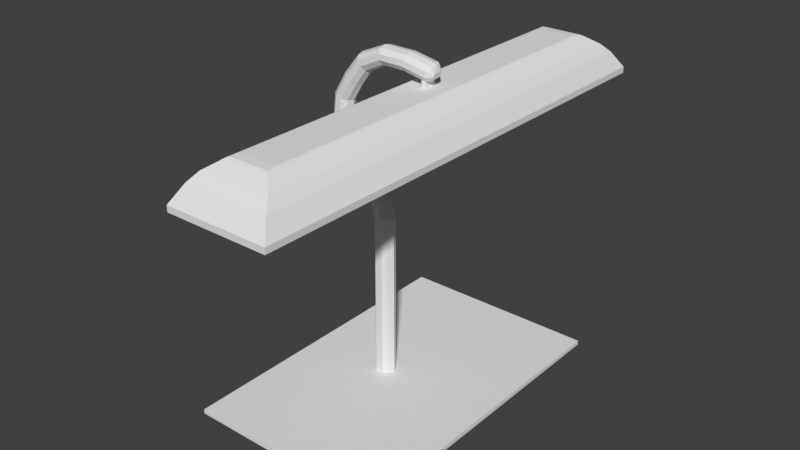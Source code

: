 # Source: Lamp.blend  (saved by Blender 2.78.0; exported with 4.5.12 LTS)
import bpy
from mathutils import Matrix  # noqa: F401  (used for matrix-valued properties, if any)

bpy.ops.wm.read_factory_settings(use_empty=True)
scene = bpy.context.scene
scene.name = 'Scene'

# ---- collections
col_collection_1 = bpy.data.collections.new('Collection 1'); scene.collection.children.link(col_collection_1)

# ---- images (referenced by path relative to the original .blend; pixels are not part of the script)
import os
ASSET_DIR = os.environ.get("B2B_ASSET_DIR", "")  # directory of the original .blend (textures are referenced by path, not embedded)
HERE = os.path.dirname(os.path.abspath(__file__))  # packed textures are extracted next to this script under _unpacked/

def load_image(name, relpath, width, height, colorspace="sRGB"):
    """Load a texture the original file referenced (path relative to the .blend, or extracted next to this script)."""
    p = next((c for c in (os.path.join(HERE, relpath), os.path.join(ASSET_DIR, relpath)) if relpath and os.path.exists(c)), "")
    if p:
        img = bpy.data.images.load(p, check_existing=True)
        img.name = name
    else:  # same state as the original file: an image datablock whose file is absent (Cycles renders it pink)
        img = bpy.data.images.new(name, width, height)
        img.source = "FILE"
        img.filepath = "//" + (relpath or name)
    img.colorspace_settings.name = colorspace
    return img
img_lamp = load_image('Lamp', '', 1024, 1024, 'sRGB')

# ---- materials (node trees are filled in below, after node groups)
mat_material_001 = bpy.data.materials.new('Material.001')
mat_material_001.alpha_threshold = 0.0
mat_material_001.roughness = 0.5

# ---- material node trees
mat_material_001.use_nodes = True; mat_material_001.node_tree.nodes.clear()
_N = mat_material_001.node_tree.nodes; _L = mat_material_001.node_tree.links
n0 = _N.new('ShaderNodeOutputMaterial'); n0.name = 'Material Output'; n0.location = (300, 300)
n1 = _N.new('ShaderNodeBsdfDiffuse'); n1.name = 'Diffuse BSDF'; n1.location = (10, 300)
n2 = _N.new('ShaderNodeTexImage'); n2.name = 'Image Texture'; n2.location = (182, 170)
n2.width = 140
n2.image = img_lamp
_L.new(n1.outputs[0], n0.inputs[0])
n0.is_active_output = True

# ---- world
world_world = bpy.data.worlds.new('World'); scene.world = world_world
world_world.color = (0.05088, 0.05088, 0.05088)
world_world.use_sun_shadow = False
world_world.sun_shadow_jitter_overblur = 0.0
world_world.cycles.sampling_method = 'MANUAL'

# ---- meshes
me_cube = bpy.data.meshes.new('Cube')
me_cube.from_pydata([(0.1779, -0.2743, -0.2968), (-0.1715, -0.2743, -0.2968), (0.1779, -0.2743, -0.2892), (-0.1715, -0.2743, -0.2892), (-0.01398, -0.01058, -0.2892), (-0.02015, -0.01701, -0.2892), (0.02486, -0.06377, -0.2892), (-0.02315, -0.01058, 0.02479), (-0.02931, -0.01701, 0.02216), (-0.039, -0.01058, 0.0495), (-0.04493, -0.01701, 0.04628), (-0.06302, -0.01058, 0.07355), (-0.06909, -0.01701, 0.07036), (-0.08503, -0.01058, 0.1014), (-0.09216, -0.01701, 0.09938), (-0.09546, -0.01058, 0.1363), (-0.1032, -0.01701, 0.1363), (-0.09159, -0.01058, 0.1729), (-0.09906, -0.01701, 0.1751), (-0.07413, -0.01058, 0.2012), (-0.08011, -0.01701, 0.2059), (-0.05426, -0.01058, 0.2283), (-0.05848, -0.01701, 0.2353), (-0.02126, -0.01058, 0.2447), (-0.02236, -0.01701, 0.2532), (0.02019, -0.01701, 0.2529), (0.01858, -0.01058, 0.2447), (-0.03385, -0.01701, -0.2892), (-0.03955, -0.01106, -0.2892), (-0.07501, -0.06508, -0.2892), (-0.04095, -0.01701, 0.01718), (-0.04666, -0.01106, 0.01474), (-0.05596, -0.01701, 0.0403), (-0.06147, -0.01106, 0.03731), (-0.08001, -0.01701, 0.06462), (-0.08565, -0.01106, 0.06165), (-0.1031, -0.01701, 0.09626), (-0.1096, -0.01106, 0.09441), (-0.114, -0.01701, 0.1362), (-0.121, -0.01106, 0.1361), (-0.1093, -0.01701, 0.1781), (-0.1161, -0.01106, 0.1801), (-0.08889, -0.01701, 0.2127), (-0.09434, -0.01106, 0.2169), (-0.06364, -0.01701, 0.2439), (-0.06742, -0.01106, 0.2502), (-0.02353, -0.01701, 0.2624), (-0.0245, -0.01106, 0.27), (0.02348, -0.01106, 0.2698), (0.02204, -0.01701, 0.2624), (0.06551, -0.01396, 0.2451), (0.06407, -0.008705, 0.2383), (0.06845, -0.009096, 0.2588), (0.06717, -0.01396, 0.2528), (0.07069, -0.006719, 0.2429), (0.07123, -0.008665, 0.2454), (0.07184, -0.008665, 0.2482), (0.07231, -0.006863, 0.2505), (-0.01426, -0.01058, -0.006194), (-0.02072, -0.01701, -0.007319), (-0.03323, -0.01701, -0.009395), (-0.03922, -0.01106, -0.01044), (0.05366, -0.01701, 0.2468), (0.06092, -0.01701, 0.2454), (0.06307, -0.01701, 0.2548), (0.05564, -0.01701, 0.2562), (0.05718, -0.01106, 0.2635), (0.06462, -0.01106, 0.2622), (0.05112, -0.01058, 0.2385), (0.05838, -0.01058, 0.2372), (0.05101, -0.01058, 0.228), (0.05838, -0.01058, 0.228), (0.05101, -0.01058, 0.2269), (0.05838, -0.01058, 0.2269), (0.05101, -0.01729, 0.228), (0.05838, -0.01729, 0.228), (0.05838, -0.01729, 0.2269), (0.05101, -0.01729, 0.2269), (0.05101, -0.01058, 0.2258), (0.05838, -0.01058, 0.2258), (0.05101, -0.01729, 0.2258), (0.05838, -0.01729, 0.2258), (0.0514, -0.3335, 0.2269), (0.05813, -0.3335, 0.2269), (0.05101, -0.3482, 0.2233), (0.05838, -0.3482, 0.2233), (0.08667, -0.02518, 0.2269), (0.08963, -0.01058, 0.2233), (0.08667, -0.03131, 0.2269), (0.08963, -0.01729, 0.2233), (0.08963, -0.3482, 0.2233), (0.08667, -0.3335, 0.2269), (0.02461, -0.02518, 0.2269), (0.02168, -0.01058, 0.2233), (0.02461, -0.03131, 0.2269), (0.02168, -0.01729, 0.2233), (0.02168, -0.3482, 0.2233), (0.02461, -0.3335, 0.2269), (0.02352, -0.02518, 0.2269), (0.02049, -0.01058, 0.2258), (0.02352, -0.03131, 0.2269), (0.02049, -0.01729, 0.2258), (0.02049, -0.3482, 0.2258), (0.02352, -0.3335, 0.2269), (0.08771, -0.02518, 0.2269), (0.09077, -0.01058, 0.2258), (0.08771, -0.03131, 0.2269), (0.09077, -0.01729, 0.2258), (0.09077, -0.3482, 0.2258), (0.08771, -0.3335, 0.2269), (0.1138, -0.3738, 0.2086), (-0.002242, -0.3738, 0.2086), (-0.004286, -0.3738, 0.2086), (0.1157, -0.3738, 0.2086), (0.02168, -0.3493, 0.2258), (0.05101, -0.3493, 0.2258), (0.0514, -0.3346, 0.2269), (0.02461, -0.3346, 0.2269), (0.05813, -0.3346, 0.2269), (0.05838, -0.3493, 0.2258), (0.08963, -0.3493, 0.2258), (0.08667, -0.3346, 0.2269), (0.1157, -0.3757, 0.2086), (0.09077, -0.3493, 0.2258), (0.02049, -0.3493, 0.2258), (0.02352, -0.3346, 0.2269), (-0.002242, -0.3757, 0.2086), (0.1138, -0.3757, 0.2086), (0.08771, -0.3346, 0.2269), (-0.004286, -0.3757, 0.2086), (0.06043, -0.3757, 0.2086), (0.04785, -0.3757, 0.2086), (0.04785, -0.3738, 0.2086), (0.06043, -0.3738, 0.2086), (0.09493, -0.3534, 0.2231), (0.01636, -0.3534, 0.2231), (0.09493, -0.3547, 0.2231), (0.01769, -0.3547, 0.2231), (0.09366, -0.3547, 0.2231), (0.01636, -0.3547, 0.2231), (0.05048, -0.3547, 0.2231), (0.05872, -0.3547, 0.2231), (0.009724, -0.3608, 0.2181), (0.1001, -0.3622, 0.2181), (0.009724, -0.3622, 0.2181), (0.05927, -0.3622, 0.2181), (0.1016, -0.3608, 0.2181), (0.1016, -0.3622, 0.2181), (0.01129, -0.3622, 0.2181), (0.04964, -0.3622, 0.2181), (0.05714, -0.01701, 0.2461), (0.05919, -0.01701, 0.2556), (0.06074, -0.01106, 0.2629), (0.05459, -0.01147, 0.238), (0.05454, -0.01147, 0.2286), (0.05454, -0.0182, 0.2286), (0.05454, -0.0182, 0.2269), (0.05454, -0.01058, 0.2258), (0.05454, -0.01729, 0.2258), (0.05462, -0.3335, 0.2269), (0.05454, -0.3482, 0.2233), (0.05462, -0.3346, 0.2269), (0.05454, -0.3493, 0.2258), (0.05387, -0.3757, 0.2086), (0.05387, -0.3738, 0.2086), (0.05443, -0.3547, 0.2231), (0.05424, -0.3622, 0.2181), (0.0465, -0.3912, 0.1942), (-0.01282, -0.3912, 0.1942), (0.1246, -0.3889, 0.1942), (-0.01282, -0.3889, 0.1942), (-0.01524, -0.3889, 0.1942), (0.1269, -0.3889, 0.1942), (-0.01524, -0.3912, 0.1942), (0.1269, -0.3912, 0.1942), (0.1246, -0.3912, 0.1942), (0.0614, -0.3889, 0.1942), (0.0614, -0.3912, 0.1942), (0.05363, -0.3912, 0.1942), (0.0465, -0.3889, 0.1942), (0.05363, -0.3889, 0.1942), (0.04457, -0.4109, 0.1661), (-0.0279, -0.4109, 0.1661), (0.14, -0.4082, 0.1661), (-0.0279, -0.4082, 0.1661), (-0.03086, -0.4082, 0.1661), (0.1428, -0.4082, 0.1661), (-0.03086, -0.4109, 0.1661), (0.1428, -0.4109, 0.1661), (0.14, -0.4109, 0.1661), (0.06278, -0.4082, 0.1661), (0.06278, -0.4109, 0.1661), (0.05328, -0.4109, 0.1661), (0.04457, -0.4082, 0.1661), (0.05328, -0.4082, 0.1661), (0.04457, -0.4109, 0.156), (-0.0279, -0.4109, 0.156), (0.14, -0.4082, 0.156), (-0.0279, -0.4082, 0.156), (-0.03086, -0.4082, 0.156), (0.1428, -0.4082, 0.156), (-0.03086, -0.4109, 0.156), (0.1428, -0.4109, 0.156), (0.14, -0.4109, 0.156), (0.06278, -0.4082, 0.156), (0.06278, -0.4109, 0.156), (0.05328, -0.4109, 0.156), (0.04457, -0.4082, 0.156), (0.05328, -0.4082, 0.156), (0.1779, 0.2743, -0.2968), (-0.1715, 0.2743, -0.2968), (0.1779, 0.2743, -0.2892), (-0.1715, 0.2743, -0.2892), (-0.01398, 0.01058, -0.2892), (-0.02015, 0.01701, -0.2892), (0.02486, 0.06377, -0.2892), (-0.02315, 0.01058, 0.02479), (-0.02931, 0.01701, 0.02216), (-0.039, 0.01058, 0.0495), (-0.04493, 0.01701, 0.04628), (-0.06302, 0.01058, 0.07355), (-0.06909, 0.01701, 0.07036), (-0.08503, 0.01058, 0.1014), (-0.09216, 0.01701, 0.09938), (-0.09546, 0.01058, 0.1363), (-0.1032, 0.01701, 0.1363), (-0.09159, 0.01058, 0.1729), (-0.09906, 0.01701, 0.1751), (-0.07413, 0.01058, 0.2012), (-0.08011, 0.01701, 0.2059), (-0.05426, 0.01058, 0.2283), (-0.05848, 0.01701, 0.2353), (-0.02126, 0.01058, 0.2447), (-0.02236, 0.01701, 0.2532), (0.02019, 0.01701, 0.2529), (0.01858, 0.01058, 0.2447), (-0.03385, 0.01701, -0.2892), (-0.03955, 0.01106, -0.2892), (-0.07501, 0.06508, -0.2892), (-0.04095, 0.01701, 0.01718), (-0.04666, 0.01106, 0.01474), (-0.05596, 0.01701, 0.0403), (-0.06147, 0.01106, 0.03731), (-0.08001, 0.01701, 0.06462), (-0.08565, 0.01106, 0.06165), (-0.1031, 0.01701, 0.09626), (-0.1096, 0.01106, 0.09441), (-0.114, 0.01701, 0.1362), (-0.121, 0.01106, 0.1361), (-0.1093, 0.01701, 0.1781), (-0.1161, 0.01106, 0.1801), (-0.08889, 0.01701, 0.2127), (-0.09434, 0.01106, 0.2169), (-0.06364, 0.01701, 0.2439), (-0.06742, 0.01106, 0.2502), (-0.02353, 0.01701, 0.2624), (-0.0245, 0.01106, 0.27), (0.02348, 0.01106, 0.2698), (0.02204, 0.01701, 0.2624), (-0.04344, 0.0, -0.2892), (-0.05054, 0.0, 0.01173), (-0.06461, 0.0, 0.03477), (-0.0879, 0.0, 0.05904), (-0.1129, 0.0, 0.09335), (-0.1249, 0.0, 0.1361), (-0.1192, 0.0, 0.181), (-0.09717, 0.0, 0.2189), (-0.06935, 0.0, 0.2526), (-0.02463, 0.0, 0.2724), (0.02385, 0.0, 0.2722), (-0.008976, 0.0, -0.2892), (-0.01859, 0.0, 0.02645), (-0.03498, 0.0, 0.05144), (-0.05978, 0.0, 0.07499), (-0.08063, 0.0, 0.1028), (-0.09045, 0.0, 0.1363), (-0.08748, 0.0, 0.1714), (-0.07108, 0.0, 0.1994), (-0.05226, 0.0, 0.2251), (-0.02138, 0.0, 0.2409), (0.01811, 0.0, 0.2412), (0.06551, 0.01396, 0.2451), (0.06407, 0.008705, 0.2383), (0.06845, 0.009096, 0.2588), (0.06717, 0.01396, 0.2528), (0.0688, 0.0, 0.2608), (0.06331, 0.0, 0.2355), (0.07069, 0.006719, 0.2429), (0.07123, 0.008665, 0.2454), (0.07041, 0.0, 0.2418), (0.07184, 0.008665, 0.2482), (0.07231, 0.006863, 0.2505), (0.07244, 0.0, 0.2512), (-0.01426, 0.01058, -0.006194), (-0.02072, 0.01701, -0.007319), (-0.03323, 0.01701, -0.009395), (-0.03922, 0.01106, -0.01044), (-0.0435, 0.0, -0.01229), (-0.009464, 0.0, -0.005619), (0.05366, 0.01701, 0.2468), (0.06092, 0.01701, 0.2454), (0.06307, 0.01701, 0.2548), (0.05564, 0.01701, 0.2562), (0.05718, 0.01106, 0.2635), (0.06462, 0.01106, 0.2622), (0.06504, 0.0, 0.2646), (0.05759, 0.0, 0.2659), (0.05112, 0.01058, 0.2385), (0.05838, 0.01058, 0.2372), (0.05112, 0.0, 0.235), (0.05838, 0.0, 0.2337), (0.05101, 0.01058, 0.228), (0.05838, 0.01058, 0.228), (0.05101, 0.0, 0.228), (0.05838, 0.0, 0.228), (0.05101, 0.01058, 0.2269), (0.05838, 0.01058, 0.2269), (0.05101, 0.0, 0.2269), (0.05838, 0.0, 0.2269), (0.1779, 0.0, -0.2968), (-0.1715, 0.0, -0.2968), (0.1779, 0.0, -0.2892), (-0.1715, 0.0, -0.2892), (0.05101, 0.01729, 0.228), (0.05838, 0.01729, 0.228), (0.05838, 0.01729, 0.2269), (0.05101, 0.01729, 0.2269), (0.05101, 0.01058, 0.2258), (0.05838, 0.01058, 0.2258), (0.05101, 0.0, 0.2258), (0.05838, 0.0, 0.2258), (0.05101, 0.01729, 0.2258), (0.05838, 0.01729, 0.2258), (0.0514, 0.3335, 0.2269), (0.05813, 0.3335, 0.2269), (0.05101, 0.3482, 0.2233), (0.05838, 0.3482, 0.2233), (0.08667, 0.02518, 0.2269), (0.08963, 0.01058, 0.2233), (0.08667, 0.0, 0.2269), (0.08667, 0.03131, 0.2269), (0.08963, 0.0, 0.2233), (0.08963, 0.01729, 0.2233), (0.08963, 0.3482, 0.2233), (0.08667, 0.3335, 0.2269), (0.02461, 0.02518, 0.2269), (0.02168, 0.01058, 0.2233), (0.02461, 0.0, 0.2269), (0.02461, 0.03131, 0.2269), (0.02168, 0.0, 0.2233), (0.02168, 0.01729, 0.2233), (0.02168, 0.3482, 0.2233), (0.02461, 0.3335, 0.2269), (0.02352, 0.02518, 0.2269), (0.02049, 0.01058, 0.2258), (0.02352, 0.0, 0.2269), (0.02352, 0.03131, 0.2269), (0.02049, 0.0, 0.2258), (0.02049, 0.01729, 0.2258), (0.02049, 0.3482, 0.2258), (0.02352, 0.3335, 0.2269), (0.08771, 0.02518, 0.2269), (0.09077, 0.01058, 0.2258), (0.08771, 0.0, 0.2269), (0.08771, 0.03131, 0.2269), (0.09077, 0.0, 0.2258), (0.09077, 0.01729, 0.2258), (0.09077, 0.3482, 0.2258), (0.08771, 0.3335, 0.2269), (0.1138, 0.0, 0.2086), (0.1138, 0.0, 0.2086), (0.1138, 0.0, 0.2086), (0.1157, 0.0, 0.2086), (0.1157, 0.0, 0.2086), (0.1138, 0.3738, 0.2086), (-0.002242, 0.0, 0.2086), (-0.002242, 0.0, 0.2086), (-0.002242, 0.0, 0.2086), (-0.004286, 0.0, 0.2086), (-0.002242, 0.3738, 0.2086), (-0.004286, 0.0, 0.2086), (-0.004286, 0.0, 0.2086), (-0.004286, 0.3738, 0.2086), (0.1157, 0.0, 0.2086), (0.1157, 0.3738, 0.2086), (0.02168, 0.3493, 0.2258), (0.05101, 0.3493, 0.2258), (0.0514, 0.3346, 0.2269), (0.02461, 0.3346, 0.2269), (0.05813, 0.3346, 0.2269), (0.05838, 0.3493, 0.2258), (0.08963, 0.3493, 0.2258), (0.08667, 0.3346, 0.2269), (0.1157, 0.3757, 0.2086), (0.09077, 0.3493, 0.2258), (0.02049, 0.3493, 0.2258), (0.02352, 0.3346, 0.2269), (-0.002242, 0.3757, 0.2086), (0.1138, 0.3757, 0.2086), (0.08771, 0.3346, 0.2269), (-0.004286, 0.3757, 0.2086), (0.06043, 0.3757, 0.2086), (0.04785, 0.3757, 0.2086), (0.04785, 0.3738, 0.2086), (0.06043, 0.3738, 0.2086), (0.09493, 0.3534, 0.2231), (0.01636, 0.3534, 0.2231), (0.01636, 0.0, 0.2231), (0.09493, 0.0, 0.2231), (0.01636, 0.0, 0.2231), (0.01636, 0.0, 0.2231), (0.09493, 0.0, 0.2231), (0.09493, 0.0, 0.2231), (0.09493, 0.3547, 0.2231), (0.01769, 0.3547, 0.2231), (0.09366, 0.3547, 0.2231), (0.01636, 0.3547, 0.2231), (0.05048, 0.3547, 0.2231), (0.05872, 0.3547, 0.2231), (0.009724, 0.3608, 0.2181), (0.009724, 0.0, 0.2181), (0.009724, 0.0, 0.2181), (0.1016, 0.0, 0.2181), (0.1001, 0.3622, 0.2181), (0.009724, 0.3622, 0.2181), (0.05927, 0.3622, 0.2181), (0.1016, 0.3608, 0.2181), (0.1016, 0.0, 0.2181), (0.009724, 0.0, 0.2181), (0.1016, 0.0, 0.2181), (0.1016, 0.3622, 0.2181), (0.01129, 0.3622, 0.2181), (0.04964, 0.3622, 0.2181), (0.05714, 0.01701, 0.2461), (0.05919, 0.01701, 0.2556), (0.06074, 0.01106, 0.2629), (0.06115, 0.0, 0.2653), (0.05459, 0.01147, 0.238), (0.05454, 0.01147, 0.2286), (0.05454, 0.0182, 0.2286), (0.05454, 0.0182, 0.2269), (0.05454, 0.01058, 0.2258), (0.05454, 0.0, 0.2258), (0.05454, 0.01729, 0.2258), (0.05462, 0.3335, 0.2269), (0.05454, 0.3482, 0.2233), (0.05462, 0.3346, 0.2269), (0.05454, 0.3493, 0.2258), (0.05387, 0.3757, 0.2086), (0.05387, 0.3738, 0.2086), (0.05443, 0.3547, 0.2231), (0.05424, 0.3622, 0.2181), (0.0465, 0.3912, 0.1942), (-0.01282, 0.3912, 0.1942), (0.1246, 0.3889, 0.1942), (0.1246, 0.0, 0.1942), (-0.01282, 0.0, 0.1942), (-0.01524, 0.0, 0.1942), (-0.01282, 0.3889, 0.1942), (-0.01524, 0.3889, 0.1942), (0.1269, 0.3889, 0.1942), (0.1269, 0.0, 0.1942), (-0.01524, 0.3912, 0.1942), (0.1269, 0.3912, 0.1942), (0.1246, 0.3912, 0.1942), (0.0614, 0.3889, 0.1942), (0.0614, 0.3912, 0.1942), (0.05363, 0.3912, 0.1942), (0.0465, 0.3889, 0.1942), (0.05363, 0.3889, 0.1942), (0.04457, 0.4109, 0.1661), (-0.0279, 0.4109, 0.1661), (0.14, 0.4082, 0.1661), (0.14, 0.0, 0.1661), (-0.0279, 0.0, 0.1661), (-0.03086, 0.0, 0.1661), (-0.0279, 0.4082, 0.1661), (-0.03086, 0.4082, 0.1661), (0.1428, 0.4082, 0.1661), (0.1428, 0.0, 0.1661), (-0.03086, 0.4109, 0.1661), (0.1428, 0.4109, 0.1661), (0.14, 0.4109, 0.1661), (0.06278, 0.4082, 0.1661), (0.06278, 0.4109, 0.1661), (0.05328, 0.4109, 0.1661), (0.04457, 0.4082, 0.1661), (0.05328, 0.4082, 0.1661), (0.04457, 0.4109, 0.156), (-0.0279, 0.4109, 0.156), (0.14, 0.4082, 0.156), (0.14, 0.0, 0.156), (-0.0279, 0.0, 0.156), (-0.03086, 0.0, 0.156), (-0.0279, 0.4082, 0.156), (-0.03086, 0.4082, 0.156), (0.1428, 0.4082, 0.156), (0.1428, 0.0, 0.156), (-0.03086, 0.4109, 0.156), (0.1428, 0.4109, 0.156), (0.14, 0.4109, 0.156), (0.06278, 0.4082, 0.156), (0.06278, 0.4109, 0.156), (0.05328, 0.4109, 0.156), (0.04457, 0.4082, 0.156), (0.05328, 0.4082, 0.156), (0.0715, 1.831e-10, 0.2467)], [], [(319, 0, 1, 320), (60, 59, 8, 30), (319, 321, 2, 0), (0, 2, 3, 1), (3, 27, 29), (261, 33, 35, 262), (260, 31, 33, 261), (30, 8, 10, 32), (297, 61, 31, 260), (32, 10, 12, 34), (36, 14, 16, 38), (34, 12, 14, 36), (262, 35, 37, 263), (263, 37, 39, 264), (38, 16, 18, 40), (264, 39, 41, 265), (42, 20, 22, 44), (40, 18, 20, 42), (265, 41, 43, 266), (266, 43, 45, 267), (46, 24, 25, 49), (44, 22, 24, 46), (267, 45, 47, 268), (268, 47, 48, 269), (4, 5, 6), (58, 7, 8, 59), (10, 8, 7, 9), (9, 11, 12, 10), (11, 13, 14, 12), (13, 15, 16, 14), (15, 17, 18, 16), (17, 19, 20, 18), (19, 21, 22, 20), (21, 23, 24, 22), (23, 26, 25, 24), (321, 270, 4), (27, 28, 29), (30, 32, 33, 31), (34, 35, 33, 32), (35, 34, 36, 37), (38, 39, 37, 36), (39, 38, 40, 41), (43, 41, 40, 42), (60, 30, 31, 61), (44, 45, 43, 42), (45, 44, 46, 47), (23, 279, 280, 26), (21, 278, 279, 23), (19, 277, 278, 21), (17, 276, 277, 19), (13, 274, 275, 15), (15, 275, 276, 17), (11, 273, 274, 13), (9, 272, 273, 11), (7, 271, 272, 9), (58, 298, 271, 7), (48, 47, 46, 49), (64, 63, 50, 53), (305, 67, 52, 285), (67, 64, 53, 52), (63, 69, 51, 50), (69, 310, 286, 51), (53, 50, 55, 56), (285, 52, 57, 292), (51, 286, 289, 54), (52, 53, 56, 57), (50, 51, 54, 55), (4, 270, 298, 58), (27, 60, 61, 28), (4, 58, 59, 5), (259, 28, 61, 297), (27, 5, 59, 60), (26, 280, 309, 68), (68, 309, 313, 70), (25, 26, 68, 62), (150, 153, 69, 63), (48, 49, 65, 66), (152, 151, 64, 67), (269, 48, 66, 306), (436, 152, 67, 305), (49, 25, 62, 65), (151, 150, 63, 64), (314, 71, 73, 318), (310, 69, 71, 314), (153, 68, 70, 154), (80, 84, 96, 95), (70, 313, 317, 72), (70, 72, 77, 74), (1, 3, 322, 320), (28, 259, 322), (155, 74, 77, 156), (154, 70, 74, 155), (73, 71, 75, 76), (157, 442, 330, 79), (157, 79, 81, 158), (85, 81, 89, 90), (329, 78, 93, 349), (318, 73, 86, 339), (109, 91, 121, 128), (156, 77, 82, 159), (97, 103, 125, 117), (158, 81, 85, 160), (88, 91, 109, 106), (339, 86, 104, 363), (427, 146, 113, 383), (79, 330, 341, 87), (73, 76, 88, 86), (81, 79, 87, 89), (76, 83, 91, 88), (142, 420, 378, 112), (97, 94, 100, 103), (92, 347, 355, 98), (77, 72, 92, 94), (78, 80, 95, 93), (72, 317, 347, 92), (82, 77, 94, 97), (100, 98, 99, 101), (98, 355, 357, 99), (100, 101, 102, 103), (94, 92, 98, 100), (95, 96, 111, 377), (91, 83, 118, 121), (90, 89, 371, 110), (363, 104, 105, 365), (107, 106, 109, 108), (104, 106, 107, 105), (86, 88, 106, 104), (159, 82, 116, 161), (122, 127, 175, 174), (87, 341, 369, 370), (349, 93, 376, 375), (89, 87, 370, 371), (93, 95, 377, 376), (118, 119, 120, 121), (161, 116, 115, 162), (115, 116, 117, 114), (114, 117, 125, 124), (147, 143, 127, 122), (148, 144, 129, 126), (121, 120, 123, 128), (82, 97, 117, 116), (164, 133, 176, 180), (126, 129, 173, 168), (142, 112, 129, 144), (134, 108, 123, 136), (111, 132, 179, 170), (103, 102, 124, 125), (108, 109, 128, 123), (113, 122, 174, 172), (163, 131, 167, 178), (90, 110, 133, 85), (160, 164, 132, 84), (84, 132, 111, 96), (140, 115, 114, 137), (166, 163, 130, 145), (145, 130, 127, 143), (119, 141, 138, 120), (162, 165, 141, 119), (149, 140, 137, 148), (146, 134, 136, 147), (102, 135, 139, 124), (114, 124, 139, 137), (123, 120, 138, 136), (105, 107, 408, 411), (101, 99, 410, 407), (365, 105, 411, 412), (99, 357, 409, 410), (102, 101, 407, 135), (107, 108, 134, 408), (113, 146, 147, 122), (131, 149, 148, 126), (141, 145, 143, 138), (165, 166, 145, 141), (135, 142, 144, 139), (137, 139, 144, 148), (136, 138, 143, 147), (135, 407, 420, 142), (408, 134, 146, 427), (140, 149, 166, 165), (115, 140, 165, 162), (149, 131, 163, 166), (85, 133, 164, 160), (131, 126, 168, 167), (118, 161, 162, 119), (83, 159, 161, 118), (80, 158, 160, 84), (76, 156, 159, 83), (78, 157, 158, 80), (78, 329, 442, 157), (71, 154, 155, 75), (75, 155, 156, 76), (69, 153, 154, 71), (65, 62, 150, 151), (306, 66, 152, 436), (66, 65, 151, 152), (62, 68, 153, 150), (177, 178, 192, 191), (461, 172, 186, 479), (172, 174, 188, 186), (180, 176, 190, 194), (171, 457, 475, 185), (176, 169, 183, 190), (170, 179, 193, 184), (377, 111, 170, 456), (129, 112, 171, 173), (130, 163, 178, 177), (383, 113, 172, 461), (132, 164, 180, 179), (112, 378, 457, 171), (127, 130, 177, 175), (110, 371, 455, 169), (133, 110, 169, 176), (193, 194, 208, 207), (187, 185, 199, 201), (181, 182, 196, 195), (191, 192, 206, 205), (479, 186, 200, 497), (186, 188, 202, 200), (194, 190, 204, 208), (167, 168, 182, 181), (173, 171, 185, 187), (179, 180, 194, 193), (169, 455, 473, 183), (175, 177, 191, 189), (168, 173, 187, 182), (178, 167, 181, 192), (174, 175, 189, 188), (456, 170, 184, 474), (492, 198, 199, 493), (197, 491, 497, 200), (197, 200, 202, 203), (205, 204, 197, 203), (199, 198, 196, 201), (196, 198, 207, 195), (206, 208, 204, 205), (195, 207, 208, 206), (183, 473, 491, 197), (189, 191, 205, 203), (182, 187, 201, 196), (192, 181, 195, 206), (188, 189, 203, 202), (474, 184, 198, 492), (184, 193, 207, 198), (190, 183, 197, 204), (185, 475, 493, 199), (319, 320, 210, 209), (295, 239, 217, 294), (319, 209, 211, 321), (209, 210, 212, 211), (212, 238, 236), (261, 262, 244, 242), (260, 261, 242, 240), (239, 241, 219, 217), (297, 260, 240, 296), (241, 243, 221, 219), (245, 247, 225, 223), (243, 245, 223, 221), (262, 263, 246, 244), (263, 264, 248, 246), (247, 249, 227, 225), (264, 265, 250, 248), (251, 253, 231, 229), (249, 251, 229, 227), (265, 266, 252, 250), (266, 267, 254, 252), (255, 258, 234, 233), (253, 255, 233, 231), (267, 268, 256, 254), (268, 269, 257, 256), (213, 215, 214), (293, 294, 217, 216), (219, 218, 216, 217), (218, 219, 221, 220), (220, 221, 223, 222), (222, 223, 225, 224), (224, 225, 227, 226), (226, 227, 229, 228), (228, 229, 231, 230), (230, 231, 233, 232), (232, 233, 234, 235), (321, 211, 215, 213), (236, 238, 237), (239, 240, 242, 241), (243, 241, 242, 244), (244, 246, 245, 243), (247, 245, 246, 248), (248, 250, 249, 247), (252, 251, 249, 250), (295, 296, 240, 239), (253, 251, 252, 254), (254, 256, 255, 253), (232, 235, 280, 279), (230, 232, 279, 278), (228, 230, 278, 277), (226, 228, 277, 276), (222, 224, 275, 274), (224, 226, 276, 275), (220, 222, 274, 273), (218, 220, 273, 272), (216, 218, 272, 271), (293, 216, 271, 298), (257, 258, 255, 256), (301, 284, 281, 300), (305, 285, 283, 304), (304, 283, 284, 301), (300, 281, 282, 308), (308, 282, 286, 310), (284, 290, 288, 281), (285, 292, 291, 283), (282, 287, 289, 286), (283, 291, 290, 284), (281, 288, 287, 282), (213, 293, 298, 270), (236, 237, 296, 295), (213, 214, 294, 293), (259, 297, 296, 237), (236, 295, 294, 214), (235, 307, 309, 280), (307, 311, 313, 309), (234, 299, 307, 235), (433, 300, 308, 437), (257, 303, 302, 258), (435, 304, 301, 434), (269, 306, 303, 257), (436, 305, 304, 435), (258, 302, 299, 234), (434, 301, 300, 433), (314, 318, 316, 312), (310, 314, 312, 308), (437, 438, 311, 307), (331, 350, 351, 335), (311, 315, 317, 313), (311, 323, 326, 315), (210, 320, 322, 212), (237, 322, 259), (439, 440, 326, 323), (438, 439, 323, 311), (316, 325, 324, 312), (441, 328, 330, 442), (441, 443, 332, 328), (336, 343, 342, 332), (329, 349, 346, 327), (318, 339, 337, 316), (368, 399, 392, 344), (440, 444, 333, 326), (352, 388, 396, 360), (443, 445, 336, 332), (340, 364, 368, 344), (339, 363, 361, 337), (427, 383, 384, 426), (328, 338, 341, 330), (316, 337, 340, 325), (332, 342, 338, 328), (325, 340, 344, 334), (419, 382, 378, 420), (352, 360, 356, 348), (345, 353, 355, 347), (326, 348, 345, 315), (327, 346, 350, 331), (315, 345, 347, 317), (333, 352, 348, 326), (356, 358, 354, 353), (353, 354, 357, 355), (356, 360, 359, 358), (348, 356, 353, 345), (350, 377, 379, 351), (344, 392, 389, 334), (343, 374, 371, 342), (363, 365, 362, 361), (366, 367, 368, 364), (361, 362, 366, 364), (337, 361, 364, 340), (444, 446, 387, 333), (370, 373, 372, 369), (376, 381, 378, 377), (393, 463, 464, 398), (375, 380, 381, 376), (371, 383, 373, 370), (378, 457, 456, 377), (338, 370, 369, 341), (349, 375, 376, 346), (428, 381, 380, 421), (429, 372, 373, 422), (342, 371, 370, 338), (346, 376, 377, 350), (420, 378, 381, 428), (422, 373, 383, 427), (389, 392, 391, 390), (446, 447, 386, 387), (386, 385, 388, 387), (385, 395, 396, 388), (430, 393, 398, 423), (431, 397, 400, 424), (392, 399, 394, 391), (333, 387, 388, 352), (449, 469, 465, 404), (397, 453, 462, 400), (419, 424, 400, 382), (405, 413, 394, 367), (379, 458, 468, 403), (360, 396, 395, 359), (367, 394, 399, 368), (384, 460, 463, 393), (448, 467, 452, 402), (343, 336, 404, 374), (445, 335, 403, 449), (335, 351, 379, 403), (417, 414, 385, 386), (451, 425, 401, 448), (425, 423, 398, 401), (390, 391, 415, 418), (447, 390, 418, 450), (432, 431, 414, 417), (426, 430, 413, 405), (359, 395, 416, 406), (385, 414, 416, 395), (394, 413, 415, 391), (362, 411, 408, 366), (358, 407, 410, 354), (365, 412, 411, 362), (354, 410, 409, 357), (359, 406, 407, 358), (366, 408, 405, 367), (384, 393, 430, 426), (402, 397, 431, 432), (418, 415, 423, 425), (450, 418, 425, 451), (406, 416, 424, 419), (414, 431, 424, 416), (413, 430, 423, 415), (411, 422, 427, 408), (407, 420, 428, 410), (412, 429, 422, 411), (410, 428, 421, 409), (406, 419, 420, 407), (408, 427, 426, 405), (417, 450, 451, 432), (386, 447, 450, 417), (432, 451, 448, 402), (336, 445, 449, 404), (402, 452, 453, 397), (389, 390, 447, 446), (334, 389, 446, 444), (331, 335, 445, 443), (325, 334, 444, 440), (327, 331, 443, 441), (327, 441, 442, 329), (312, 324, 439, 438), (324, 325, 440, 439), (308, 312, 438, 437), (302, 434, 433, 299), (306, 436, 435, 303), (303, 435, 434, 302), (299, 433, 437, 307), (466, 484, 485, 467), (455, 473, 479, 461), (461, 479, 478, 460), (460, 478, 481, 463), (469, 487, 483, 465), (459, 477, 475, 457), (465, 483, 472, 454), (458, 476, 486, 468), (377, 456, 458, 379), (400, 462, 459, 382), (401, 466, 467, 448), (383, 461, 460, 384), (403, 468, 469, 449), (371, 455, 461, 383), (382, 459, 457, 378), (398, 464, 466, 401), (374, 454, 455, 371), (404, 465, 454, 374), (486, 504, 505, 487), (480, 498, 495, 477), (470, 488, 489, 471), (484, 502, 503, 485), (473, 491, 497, 479), (479, 497, 496, 478), (478, 496, 499, 481), (487, 505, 501, 483), (452, 470, 471, 453), (462, 480, 477, 459), (468, 486, 487, 469), (454, 472, 473, 455), (464, 482, 484, 466), (453, 471, 480, 462), (457, 475, 474, 456), (467, 485, 470, 452), (463, 481, 482, 464), (456, 474, 476, 458), (492, 493, 495, 494), (490, 496, 497, 491), (490, 500, 499, 496), (502, 500, 490, 501), (495, 498, 489, 494), (489, 488, 504, 494), (503, 502, 501, 505), (488, 503, 505, 504), (472, 490, 491, 473), (482, 500, 502, 484), (471, 489, 498, 480), (475, 493, 492, 474), (485, 503, 488, 470), (481, 499, 500, 482), (474, 492, 494, 476), (476, 494, 504, 486), (483, 501, 490, 472), (477, 495, 493, 475), (2, 321, 4, 6), (270, 321, 213), (238, 212, 322, 237), (29, 28, 322, 3), (5, 27, 3, 2), (6, 5, 2), (215, 211, 214), (211, 212, 236, 214), (288, 290, 506), (292, 57, 506), (287, 288, 506), (54, 289, 506), (291, 292, 506), (289, 287, 506), (57, 56, 506), (290, 291, 506), (56, 55, 506), (55, 54, 506)])
_uv = me_cube.uv_layers.new(name='UVMap')
_uv.uv.foreach_set('vector', [0.1677, 0.2123, 0.004701, 0.2123, 0.004701, 0.004702, 0.1677, 0.004701, 0.356, 0.1438, 0.3624, 0.1437, 0.3626, 0.1586, 0.356, 0.1586, 0.1677, 0.2123, 0.1677, 0.2169, 0.004701, 0.2169, 0.004701, 0.2123, 0.004701, 0.2123, 0.0001417, 0.2123, 0.0001411, 0.004702, 0.004701, 0.004702, 0.004701, 0.4245, 0.1576, 0.3427, 0.1291, 0.3672, 0.3433, 0.1731, 0.3501, 0.1739, 0.3473, 0.1937, 0.3406, 0.1925, 0.3445, 0.1574, 0.3513, 0.1584, 0.3501, 0.1739, 0.3433, 0.1731, 0.356, 0.1586, 0.3626, 0.1586, 0.3618, 0.1731, 0.355, 0.1738, 0.3452, 0.1431, 0.3516, 0.1438, 0.3513, 0.1584, 0.3445, 0.1574, 0.355, 0.1738, 0.3618, 0.1731, 0.3598, 0.1925, 0.3525, 0.1934, 0.3501, 0.2172, 0.3574, 0.2164, 0.3563, 0.243, 0.349, 0.2433, 0.3525, 0.1934, 0.3598, 0.1925, 0.3574, 0.2164, 0.3501, 0.2172, 0.3406, 0.1925, 0.3473, 0.1937, 0.3446, 0.2175, 0.3377, 0.2172, 0.3377, 0.2172, 0.3446, 0.2175, 0.3432, 0.2435, 0.336, 0.2434, 0.349, 0.2433, 0.3563, 0.243, 0.356, 0.2709, 0.3486, 0.2708, 0.336, 0.2434, 0.3432, 0.2435, 0.3427, 0.2707, 0.3356, 0.2707, 0.3501, 0.297, 0.3575, 0.2966, 0.3556, 0.3227, 0.3489, 0.3235, 0.3486, 0.2708, 0.356, 0.2709, 0.3575, 0.2966, 0.3501, 0.297, 0.3356, 0.2707, 0.3427, 0.2707, 0.3442, 0.2973, 0.3369, 0.2973, 0.3369, 0.2973, 0.3442, 0.2973, 0.3428, 0.324, 0.3356, 0.3238, 0.3493, 0.3528, 0.3556, 0.352, 0.3575, 0.3817, 0.3513, 0.3828, 0.3489, 0.3235, 0.3556, 0.3227, 0.3556, 0.352, 0.3493, 0.3528, 0.3356, 0.3238, 0.3428, 0.324, 0.343, 0.3535, 0.336, 0.3541, 0.336, 0.3541, 0.343, 0.3535, 0.3451, 0.3837, 0.3381, 0.3844, 0.1614, 0.3309, 0.1576, 0.3346, 0.1298, 0.3078, 0.3668, 0.1437, 0.3671, 0.1586, 0.3626, 0.1586, 0.3624, 0.1437, 0.3618, 0.1731, 0.3626, 0.1586, 0.3671, 0.1586, 0.3667, 0.1728, 0.3667, 0.1728, 0.3655, 0.192, 0.3598, 0.1925, 0.3618, 0.1731, 0.3655, 0.192, 0.3641, 0.2158, 0.3574, 0.2164, 0.3598, 0.1925, 0.3641, 0.2158, 0.3635, 0.2427, 0.3563, 0.243, 0.3574, 0.2164, 0.3635, 0.2427, 0.3634, 0.2711, 0.356, 0.2709, 0.3563, 0.243, 0.3634, 0.2711, 0.3644, 0.2962, 0.3575, 0.2966, 0.356, 0.2709, 0.3644, 0.2962, 0.3634, 0.3219, 0.3556, 0.3227, 0.3575, 0.2966, 0.3634, 0.3219, 0.3635, 0.3513, 0.3556, 0.352, 0.3556, 0.3227, 0.3635, 0.3513, 0.3647, 0.3809, 0.3575, 0.3817, 0.3556, 0.352, 0.1677, 0.2169, 0.1677, 0.3279, 0.1614, 0.3309, 0.1576, 0.3427, 0.1612, 0.3461, 0.1291, 0.3672, 0.356, 0.1586, 0.355, 0.1738, 0.3501, 0.1739, 0.3513, 0.1584, 0.3525, 0.1934, 0.3473, 0.1937, 0.3501, 0.1739, 0.355, 0.1738, 0.3473, 0.1937, 0.3525, 0.1934, 0.3501, 0.2172, 0.3446, 0.2175, 0.349, 0.2433, 0.3432, 0.2435, 0.3446, 0.2175, 0.3501, 0.2172, 0.3432, 0.2435, 0.349, 0.2433, 0.3486, 0.2708, 0.3427, 0.2707, 0.3442, 0.2973, 0.3427, 0.2707, 0.3486, 0.2708, 0.3501, 0.297, 0.356, 0.1438, 0.356, 0.1586, 0.3513, 0.1584, 0.3516, 0.1438, 0.3489, 0.3235, 0.3428, 0.324, 0.3442, 0.2973, 0.3501, 0.297, 0.3428, 0.324, 0.3489, 0.3235, 0.3493, 0.3528, 0.343, 0.3535, 0.3635, 0.3513, 0.3724, 0.3505, 0.3724, 0.3805, 0.3647, 0.3809, 0.3634, 0.3219, 0.3724, 0.3217, 0.3724, 0.3505, 0.3635, 0.3513, 0.3644, 0.2962, 0.3724, 0.2963, 0.3724, 0.3217, 0.3634, 0.3219, 0.3634, 0.2711, 0.3724, 0.2709, 0.3724, 0.2963, 0.3644, 0.2962, 0.3641, 0.2158, 0.3724, 0.2155, 0.3724, 0.2426, 0.3635, 0.2427, 0.3635, 0.2427, 0.3724, 0.2426, 0.3724, 0.2709, 0.3634, 0.2711, 0.3655, 0.192, 0.3724, 0.1915, 0.3724, 0.2155, 0.3641, 0.2158, 0.3667, 0.1728, 0.3724, 0.1723, 0.3724, 0.1915, 0.3655, 0.192, 0.3671, 0.1586, 0.3724, 0.1584, 0.3724, 0.1723, 0.3667, 0.1728, 0.3668, 0.1437, 0.3724, 0.1435, 0.3724, 0.1584, 0.3671, 0.1586, 0.3451, 0.3837, 0.343, 0.3535, 0.3493, 0.3528, 0.3513, 0.3828, 0.7123, 0.4767, 0.7122, 0.4767, 0.7123, 0.4766, 0.7124, 0.4766, 0.7125, 0.4767, 0.7124, 0.4767, 0.7124, 0.4766, 0.7125, 0.4767, 0.7124, 0.4767, 0.7123, 0.4767, 0.7124, 0.4766, 0.7124, 0.4766, 0.7122, 0.4767, 0.7113, 0.4764, 0.7121, 0.4763, 0.7123, 0.4766, 0.7113, 0.4764, 0.7126, 0.4749, 0.7126, 0.4759, 0.7121, 0.4763, 0.7124, 0.4766, 0.7123, 0.4766, 0.7124, 0.4765, 0.7124, 0.4765, 0.7125, 0.4767, 0.7124, 0.4766, 0.7124, 0.4766, 0.7125, 0.4766, 0.7121, 0.4763, 0.7126, 0.4759, 0.7125, 0.4764, 0.7124, 0.4764, 0.7124, 0.4766, 0.7124, 0.4766, 0.7124, 0.4765, 0.7124, 0.4766, 0.7123, 0.4766, 0.7121, 0.4763, 0.7124, 0.4764, 0.7124, 0.4765, 0.3663, 0.0001509, 0.3724, 0.0001411, 0.3724, 0.1435, 0.3668, 0.1437, 0.3547, 0.0001886, 0.356, 0.1438, 0.3516, 0.1438, 0.3505, 0.0002109, 0.3663, 0.0001509, 0.3668, 0.1437, 0.3624, 0.1437, 0.3617, 0.0001665, 0.3445, 0.0002426, 0.3505, 0.0002109, 0.3516, 0.1438, 0.3452, 0.1431, 0.3547, 0.0001886, 0.3617, 0.0001665, 0.3624, 0.1437, 0.356, 0.1438, 0.3647, 0.3809, 0.3724, 0.3805, 0.3724, 0.4028, 0.3657, 0.4026, 0.7117, 0.4774, 0.7119, 0.4783, 0.7121, 0.4791, 0.707, 0.4802, 0.3575, 0.3817, 0.3647, 0.3809, 0.3657, 0.4026, 0.3592, 0.4037, 0.7122, 0.4767, 0.7115, 0.477, 0.7113, 0.4764, 0.7122, 0.4767, 0.3451, 0.3837, 0.3513, 0.3828, 0.3532, 0.4044, 0.3472, 0.4051, 0.7124, 0.4767, 0.7123, 0.4767, 0.7123, 0.4767, 0.7124, 0.4767, 0.3381, 0.3844, 0.3451, 0.3837, 0.3472, 0.4051, 0.34, 0.4057, 0.7125, 0.4767, 0.7124, 0.4767, 0.7124, 0.4767, 0.7125, 0.4767, 0.3513, 0.3828, 0.3575, 0.3817, 0.3592, 0.4037, 0.3532, 0.4044, 0.7123, 0.4767, 0.7122, 0.4767, 0.7122, 0.4767, 0.7123, 0.4767, 0.7126, 0.4732, 0.7068, 0.4748, 0.7066, 0.4742, 0.7126, 0.4727, 0.7126, 0.4749, 0.7113, 0.4764, 0.7068, 0.4748, 0.7126, 0.4732, 0.7115, 0.477, 0.7117, 0.4774, 0.707, 0.4802, 0.7066, 0.4777, 0.2081, 0.4911, 0.3931, 0.4878, 0.3937, 0.506, 0.2077, 0.5096, 0.707, 0.4803, 0.7129, 0.4813, 0.7129, 0.4819, 0.7069, 0.4811, 0.707, 0.4803, 0.7069, 0.4811, 0.7023, 0.4807, 0.703, 0.4801, 0.004701, 0.004702, 0.004701, 0.0001427, 0.1677, 0.0001419, 0.1677, 0.004701, 0.1612, 0.3461, 0.1677, 0.3484, 0.1677, 0.4245, 0.7024, 0.4778, 0.703, 0.48, 0.7023, 0.4807, 0.7011, 0.4779, 0.7066, 0.4777, 0.707, 0.4802, 0.703, 0.48, 0.7025, 0.4778, 0.7066, 0.4742, 0.7068, 0.4748, 0.7025, 0.4759, 0.702, 0.4752, 0.2035, 0.4885, 0.1965, 0.4886, 0.1965, 0.4861, 0.2035, 0.4859, 0.2035, 0.4885, 0.2035, 0.4859, 0.208, 0.4856, 0.2081, 0.4884, 0.393, 0.4822, 0.208, 0.4856, 0.2072, 0.4661, 0.393, 0.4629, 0.1966, 0.4909, 0.2035, 0.4909, 0.2034, 0.5096, 0.1967, 0.5096, 0.7126, 0.4727, 0.7066, 0.4742, 0.6943, 0.457, 0.7127, 0.4563, 0.5341, 0.4607, 0.5341, 0.4615, 0.5334, 0.4615, 0.5333, 0.4607, 0.7011, 0.4779, 0.7023, 0.4807, 0.5342, 0.4848, 0.5342, 0.4825, 0.5351, 0.5022, 0.5351, 0.5032, 0.5343, 0.5031, 0.5343, 0.5023, 0.2081, 0.4884, 0.208, 0.4856, 0.393, 0.4822, 0.393, 0.4851, 0.6898, 0.4573, 0.5341, 0.4615, 0.5341, 0.4607, 0.6898, 0.4564, 0.7127, 0.4563, 0.6943, 0.457, 0.6943, 0.4562, 0.7128, 0.4556, 0.2375, 0.7687, 0.02776, 0.7585, 0.02047, 0.7483, 0.2373, 0.7589, 0.2035, 0.4859, 0.1965, 0.4861, 0.1963, 0.4662, 0.203, 0.4662, 0.7066, 0.4742, 0.702, 0.4752, 0.6898, 0.4573, 0.6943, 0.457, 0.208, 0.4856, 0.2035, 0.4859, 0.203, 0.4662, 0.2072, 0.4661, 0.702, 0.4752, 0.5341, 0.48, 0.5341, 0.4615, 0.6898, 0.4573, 0.03286, 0.5519, 0.246, 0.5646, 0.2454, 0.5742, 0.02433, 0.5616, 0.5351, 0.5022, 0.6918, 0.4975, 0.6918, 0.4985, 0.5351, 0.5032, 0.6962, 0.4975, 0.7135, 0.497, 0.7135, 0.4978, 0.6962, 0.4983, 0.7023, 0.4807, 0.7069, 0.4811, 0.6962, 0.4975, 0.6918, 0.4975, 0.2035, 0.4909, 0.2081, 0.4911, 0.2077, 0.5096, 0.2034, 0.5096, 0.7069, 0.4811, 0.7129, 0.4819, 0.7135, 0.497, 0.6962, 0.4975, 0.5342, 0.4848, 0.7023, 0.4807, 0.6918, 0.4975, 0.5351, 0.5022, 0.225, 0.5515, 0.2302, 0.5519, 0.241, 0.5553, 0.2362, 0.5549, 0.2302, 0.5519, 0.2479, 0.5538, 0.2479, 0.5557, 0.241, 0.5553, 0.225, 0.5515, 0.2362, 0.5549, 0.04189, 0.5439, 0.05482, 0.5416, 0.6918, 0.4975, 0.6962, 0.4975, 0.6962, 0.4983, 0.6918, 0.4985, 0.2282, 0.6597, 0.03329, 0.6513, 0.02089, 0.6369, 0.2451, 0.6426, 0.5341, 0.4615, 0.5341, 0.48, 0.5334, 0.48, 0.5334, 0.4615, 0.03589, 0.6643, 0.2206, 0.6722, 0.2385, 0.6909, 0.02469, 0.675, 0.2379, 0.7804, 0.2179, 0.7793, 0.2299, 0.7773, 0.238, 0.7779, 0.2247, 0.7769, 0.2126, 0.7791, 0.0478, 0.7708, 0.03563, 0.7673, 0.2179, 0.7793, 0.2126, 0.7791, 0.2247, 0.7769, 0.2299, 0.7773, 0.6943, 0.457, 0.6898, 0.4573, 0.6898, 0.4564, 0.6943, 0.4562, 0.5342, 0.4825, 0.5342, 0.4848, 0.5335, 0.4848, 0.5335, 0.4825, 0.5015, 0.4422, 0.5015, 0.4435, 0.4872, 0.4365, 0.4871, 0.435, 0.2259, 0.6728, 0.2356, 0.6731, 0.2369, 0.6829, 0.2378, 0.6901, 0.2427, 0.664, 0.2322, 0.6607, 0.245, 0.6433, 0.2453, 0.644, 0.2206, 0.6722, 0.2259, 0.6728, 0.2378, 0.6901, 0.2385, 0.6909, 0.2322, 0.6607, 0.2282, 0.6597, 0.2451, 0.6426, 0.245, 0.6433, 0.5334, 0.48, 0.5233, 0.4802, 0.523, 0.4595, 0.5334, 0.4615, 0.5335, 0.4825, 0.5335, 0.4848, 0.5234, 0.4852, 0.5234, 0.4828, 0.5234, 0.4852, 0.5335, 0.4848, 0.5343, 0.5023, 0.5239, 0.5047, 0.5239, 0.5047, 0.5343, 0.5023, 0.5343, 0.5031, 0.5239, 0.5055, 0.5127, 0.4515, 0.5127, 0.4525, 0.5015, 0.4435, 0.5015, 0.4422, 0.5139, 0.512, 0.5139, 0.513, 0.503, 0.5227, 0.503, 0.5213, 0.5334, 0.4615, 0.523, 0.4595, 0.523, 0.4587, 0.5333, 0.4607, 0.5342, 0.4848, 0.5351, 0.5022, 0.5343, 0.5023, 0.5335, 0.4848, 0.4133, 0.4853, 0.4132, 0.4808, 0.4271, 0.48, 0.4272, 0.4852, 0.503, 0.5213, 0.503, 0.5227, 0.4889, 0.5303, 0.4889, 0.5287, 0.03286, 0.5519, 0.02433, 0.5616, 0.02318, 0.5615, 0.03196, 0.5519, 0.03211, 0.7637, 0.03563, 0.7673, 0.03479, 0.7673, 0.0313, 0.7637, 0.4133, 0.5224, 0.4133, 0.4893, 0.4272, 0.4899, 0.4274, 0.5295, 0.05482, 0.5416, 0.04189, 0.5439, 0.04101, 0.5438, 0.05382, 0.5416, 0.03563, 0.7673, 0.0478, 0.7708, 0.04684, 0.7707, 0.03479, 0.7673, 0.02047, 0.7483, 0.01935, 0.7482, 0.0108, 0.7372, 0.01213, 0.7373, 0.5023, 0.4837, 0.5024, 0.4877, 0.4882, 0.4889, 0.4881, 0.4841, 0.393, 0.4629, 0.412, 0.4457, 0.4132, 0.4808, 0.393, 0.4822, 0.393, 0.4851, 0.4133, 0.4853, 0.4133, 0.4893, 0.3931, 0.4878, 0.3931, 0.4878, 0.4133, 0.4893, 0.4133, 0.5224, 0.3937, 0.506, 0.5194, 0.4856, 0.5234, 0.4852, 0.5239, 0.5047, 0.5199, 0.5075, 0.5133, 0.4832, 0.5023, 0.4837, 0.5022, 0.4793, 0.5132, 0.4798, 0.5132, 0.4798, 0.5022, 0.4793, 0.5015, 0.4435, 0.5127, 0.4525, 0.5233, 0.4802, 0.5193, 0.4801, 0.5189, 0.4568, 0.523, 0.4595, 0.5234, 0.4828, 0.5194, 0.483, 0.5193, 0.4801, 0.5233, 0.4802, 0.5134, 0.4863, 0.5194, 0.4856, 0.5199, 0.5075, 0.5139, 0.512, 0.02776, 0.7585, 0.03211, 0.7637, 0.0313, 0.7637, 0.02688, 0.7585, 0.04189, 0.5439, 0.03786, 0.5472, 0.03703, 0.5471, 0.04101, 0.5438, 0.5239, 0.5047, 0.5239, 0.5055, 0.5199, 0.5084, 0.5199, 0.5075, 0.523, 0.4587, 0.523, 0.4595, 0.5189, 0.4568, 0.5189, 0.4559, 0.2299, 0.7773, 0.2247, 0.7769, 0.239, 0.7743, 0.239, 0.7743, 0.2362, 0.5549, 0.241, 0.5553, 0.2479, 0.559, 0.2479, 0.559, 0.238, 0.7779, 0.2299, 0.7773, 0.239, 0.7743, 0.2391, 0.7744, 0.241, 0.5553, 0.2479, 0.5557, 0.248, 0.5591, 0.2479, 0.559, 0.04189, 0.5439, 0.2362, 0.5549, 0.2479, 0.559, 0.03786, 0.5472, 0.2247, 0.7769, 0.03563, 0.7673, 0.03211, 0.7637, 0.239, 0.7743, 0.02047, 0.7483, 0.02776, 0.7585, 0.02688, 0.7585, 0.01935, 0.7482, 0.5024, 0.4877, 0.5134, 0.4863, 0.5139, 0.512, 0.503, 0.5213, 0.5193, 0.4801, 0.5132, 0.4798, 0.5127, 0.4525, 0.5189, 0.4568, 0.5194, 0.483, 0.5133, 0.4832, 0.5132, 0.4798, 0.5193, 0.4801, 0.03786, 0.5472, 0.03286, 0.5519, 0.03196, 0.5519, 0.03703, 0.5471, 0.5199, 0.5075, 0.5199, 0.5084, 0.5139, 0.513, 0.5139, 0.512, 0.5189, 0.4559, 0.5189, 0.4568, 0.5127, 0.4525, 0.5127, 0.4515, 0.03786, 0.5472, 0.2479, 0.559, 0.246, 0.5646, 0.03286, 0.5519, 0.239, 0.7743, 0.03211, 0.7637, 0.02776, 0.7585, 0.2375, 0.7687, 0.5194, 0.4856, 0.5134, 0.4863, 0.5133, 0.4832, 0.5194, 0.483, 0.5234, 0.4852, 0.5194, 0.4856, 0.5194, 0.483, 0.5234, 0.4828, 0.5134, 0.4863, 0.5024, 0.4877, 0.5023, 0.4837, 0.5133, 0.4832, 0.393, 0.4822, 0.4132, 0.4808, 0.4133, 0.4853, 0.393, 0.4851, 0.5024, 0.4877, 0.503, 0.5213, 0.4889, 0.5287, 0.4882, 0.4889, 0.5334, 0.48, 0.5335, 0.4825, 0.5234, 0.4828, 0.5233, 0.4802, 0.5341, 0.48, 0.5342, 0.4825, 0.5335, 0.4825, 0.5334, 0.48, 0.2081, 0.4911, 0.2081, 0.4884, 0.393, 0.4851, 0.3931, 0.4878, 0.702, 0.4752, 0.7011, 0.4779, 0.5342, 0.4825, 0.5341, 0.48, 0.2035, 0.4909, 0.2035, 0.4885, 0.2081, 0.4884, 0.2081, 0.4911, 0.2035, 0.4909, 0.1966, 0.4909, 0.1965, 0.4886, 0.2035, 0.4885, 0.7068, 0.4748, 0.7066, 0.4777, 0.7025, 0.4778, 0.7025, 0.4759, 0.7025, 0.4759, 0.7024, 0.4778, 0.7011, 0.4779, 0.702, 0.4752, 0.7113, 0.4764, 0.7115, 0.477, 0.7066, 0.4777, 0.7068, 0.4748, 0.7124, 0.4767, 0.7122, 0.4768, 0.7122, 0.4767, 0.7123, 0.4767, 0.7125, 0.4767, 0.7124, 0.4767, 0.7124, 0.4767, 0.7125, 0.4767, 0.7124, 0.4767, 0.7124, 0.4767, 0.7123, 0.4767, 0.7124, 0.4767, 0.7122, 0.4768, 0.7117, 0.4774, 0.7115, 0.477, 0.7122, 0.4767, 0.488, 0.4789, 0.4881, 0.4841, 0.4652, 0.4847, 0.465, 0.4784, 0.2374, 0.7475, 0.01213, 0.7373, 0.00177, 0.718, 0.2378, 0.7328, 0.01213, 0.7373, 0.0108, 0.7372, 0.0001411, 0.718, 0.00177, 0.718, 0.4272, 0.4852, 0.4271, 0.48, 0.4497, 0.4787, 0.4498, 0.485, 0.01465, 0.5718, 0.2453, 0.5853, 0.2454, 0.5997, 0.002088, 0.5904, 0.4271, 0.48, 0.4258, 0.4379, 0.4485, 0.427, 0.4497, 0.4787, 0.4274, 0.5295, 0.4272, 0.4899, 0.4499, 0.4908, 0.4505, 0.5394, 0.2451, 0.6426, 0.02089, 0.6369, 0.01227, 0.6261, 0.2453, 0.6313, 0.02318, 0.5615, 0.02433, 0.5616, 0.01465, 0.5718, 0.01329, 0.5718, 0.5022, 0.4793, 0.5023, 0.4837, 0.4881, 0.4841, 0.488, 0.4789, 0.2373, 0.7589, 0.02047, 0.7483, 0.01213, 0.7373, 0.2374, 0.7475, 0.4133, 0.4893, 0.4133, 0.4853, 0.4272, 0.4852, 0.4272, 0.4899, 0.02433, 0.5616, 0.2454, 0.5742, 0.2453, 0.5853, 0.01465, 0.5718, 0.5015, 0.4435, 0.5022, 0.4793, 0.488, 0.4789, 0.4872, 0.4365, 0.02469, 0.675, 0.2385, 0.6909, 0.238, 0.7016, 0.01528, 0.6846, 0.4132, 0.4808, 0.412, 0.4457, 0.4258, 0.4379, 0.4271, 0.48, 0.4499, 0.4908, 0.4498, 0.485, 0.4565, 0.4849, 0.4566, 0.4907, 0.0004229, 0.5904, 0.002088, 0.5904, 0.001804, 0.5965, 0.0001411, 0.5964, 0.4653, 0.4906, 0.466, 0.5392, 0.4592, 0.5393, 0.4585, 0.4907, 0.465, 0.4784, 0.4652, 0.4847, 0.4584, 0.4849, 0.4583, 0.4785, 0.2378, 0.7328, 0.00177, 0.718, 0.002139, 0.7122, 0.2378, 0.7264, 0.00177, 0.718, 0.0001411, 0.718, 0.0003825, 0.7121, 0.002139, 0.7122, 0.4498, 0.485, 0.4497, 0.4787, 0.4564, 0.4786, 0.4565, 0.4849, 0.4882, 0.4889, 0.4889, 0.5287, 0.466, 0.5392, 0.4653, 0.4906, 0.01329, 0.5718, 0.01465, 0.5718, 0.002088, 0.5904, 0.0004229, 0.5904, 0.4272, 0.4899, 0.4272, 0.4852, 0.4498, 0.485, 0.4499, 0.4908, 0.01528, 0.6846, 0.238, 0.7016, 0.2378, 0.7152, 0.003094, 0.7022, 0.4872, 0.4365, 0.488, 0.4789, 0.465, 0.4784, 0.4639, 0.4267, 0.4889, 0.5287, 0.4889, 0.5303, 0.466, 0.5412, 0.466, 0.5392, 0.4881, 0.4841, 0.4882, 0.4889, 0.4653, 0.4906, 0.4652, 0.4847, 0.4871, 0.435, 0.4872, 0.4365, 0.4639, 0.4267, 0.4639, 0.4248, 0.2453, 0.6313, 0.01227, 0.6261, 0.001407, 0.6067, 0.2454, 0.6173, 0.2454, 0.6109, 0.00165, 0.6007, 0.001804, 0.5965, 0.2454, 0.6061, 0.002557, 0.708, 0.2378, 0.7216, 0.2378, 0.7264, 0.002139, 0.7122, 0.4553, 0.4269, 0.4552, 0.425, 0.4571, 0.425, 0.4571, 0.4268, 0.4583, 0.4785, 0.4564, 0.4786, 0.4553, 0.4269, 0.4571, 0.4268, 0.4573, 0.5413, 0.4573, 0.5393, 0.4592, 0.5393, 0.4592, 0.5413, 0.4592, 0.5393, 0.4573, 0.5393, 0.4566, 0.4907, 0.4585, 0.4907, 0.4584, 0.4849, 0.4565, 0.4849, 0.4564, 0.4786, 0.4583, 0.4785, 0.4585, 0.4907, 0.4566, 0.4907, 0.4565, 0.4849, 0.4584, 0.4849, 0.003094, 0.7022, 0.2378, 0.7152, 0.2378, 0.7216, 0.002557, 0.708, 0.4639, 0.4267, 0.465, 0.4784, 0.4583, 0.4785, 0.4571, 0.4268, 0.466, 0.5392, 0.466, 0.5412, 0.4592, 0.5413, 0.4592, 0.5393, 0.4652, 0.4847, 0.4653, 0.4906, 0.4585, 0.4907, 0.4584, 0.4849, 0.4639, 0.4248, 0.4639, 0.4267, 0.4571, 0.4268, 0.4571, 0.425, 0.2454, 0.6173, 0.001407, 0.6067, 0.00165, 0.6007, 0.2454, 0.6109, 0.4505, 0.5394, 0.4499, 0.4908, 0.4566, 0.4907, 0.4573, 0.5393, 0.4497, 0.4787, 0.4485, 0.427, 0.4553, 0.4269, 0.4564, 0.4786, 0.002088, 0.5904, 0.2454, 0.5997, 0.2454, 0.6061, 0.001804, 0.5965, 0.1677, 0.2123, 0.1677, 0.004701, 0.3308, 0.004701, 0.3308, 0.2123, 0.3888, 0.1438, 0.3888, 0.1586, 0.3822, 0.1586, 0.3825, 0.1437, 0.1677, 0.2123, 0.3308, 0.2123, 0.3308, 0.2169, 0.1677, 0.2169, 0.3308, 0.2123, 0.3308, 0.004701, 0.3353, 0.0047, 0.3353, 0.2123, 0.3308, 0.4245, 0.2064, 0.3672, 0.1778, 0.3427, 0.4015, 0.1731, 0.4042, 0.1925, 0.3975, 0.1937, 0.3947, 0.1739, 0.4003, 0.1574, 0.4015, 0.1731, 0.3947, 0.1739, 0.3935, 0.1584, 0.3888, 0.1586, 0.3898, 0.1738, 0.383, 0.1731, 0.3822, 0.1586, 0.3996, 0.1431, 0.4003, 0.1574, 0.3935, 0.1584, 0.3932, 0.1438, 0.3898, 0.1738, 0.3923, 0.1934, 0.385, 0.1925, 0.383, 0.1731, 0.3947, 0.2172, 0.3958, 0.2433, 0.3886, 0.243, 0.3874, 0.2164, 0.3923, 0.1934, 0.3947, 0.2172, 0.3874, 0.2164, 0.385, 0.1925, 0.4042, 0.1925, 0.4071, 0.2172, 0.4002, 0.2175, 0.3975, 0.1937, 0.4071, 0.2172, 0.4088, 0.2434, 0.4016, 0.2435, 0.4002, 0.2175, 0.3958, 0.2433, 0.3962, 0.2708, 0.3888, 0.2709, 0.3886, 0.243, 0.4088, 0.2434, 0.4092, 0.2707, 0.4021, 0.2707, 0.4016, 0.2435, 0.3947, 0.297, 0.3959, 0.3235, 0.3891, 0.3227, 0.3873, 0.2966, 0.3962, 0.2708, 0.3947, 0.297, 0.3873, 0.2966, 0.3888, 0.2709, 0.4092, 0.2707, 0.4079, 0.2973, 0.4006, 0.2973, 0.4021, 0.2707, 0.4079, 0.2973, 0.4092, 0.3238, 0.402, 0.324, 0.4006, 0.2973, 0.3955, 0.3528, 0.3935, 0.3828, 0.3872, 0.3817, 0.3892, 0.352, 0.3959, 0.3235, 0.3955, 0.3528, 0.3892, 0.352, 0.3891, 0.3227, 0.4092, 0.3238, 0.4088, 0.3541, 0.4018, 0.3535, 0.402, 0.324, 0.4088, 0.3541, 0.4067, 0.3844, 0.3997, 0.3837, 0.4018, 0.3535, 0.174, 0.3309, 0.2056, 0.3078, 0.1778, 0.3346, 0.378, 0.1437, 0.3825, 0.1437, 0.3822, 0.1586, 0.3778, 0.1586, 0.383, 0.1731, 0.3781, 0.1728, 0.3778, 0.1586, 0.3822, 0.1586, 0.3781, 0.1728, 0.383, 0.1731, 0.385, 0.1925, 0.3793, 0.192, 0.3793, 0.192, 0.385, 0.1925, 0.3874, 0.2164, 0.3807, 0.2158, 0.3807, 0.2158, 0.3874, 0.2164, 0.3886, 0.243, 0.3813, 0.2427, 0.3813, 0.2427, 0.3886, 0.243, 0.3888, 0.2709, 0.3814, 0.2711, 0.3814, 0.2711, 0.3888, 0.2709, 0.3873, 0.2966, 0.3804, 0.2962, 0.3804, 0.2962, 0.3873, 0.2966, 0.3891, 0.3227, 0.3814, 0.3219, 0.3814, 0.3219, 0.3891, 0.3227, 0.3892, 0.352, 0.3813, 0.3513, 0.3813, 0.3513, 0.3892, 0.352, 0.3872, 0.3817, 0.3801, 0.3809, 0.1677, 0.2169, 0.3308, 0.2169, 0.2056, 0.3078, 0.174, 0.3309, 0.1778, 0.3427, 0.2064, 0.3672, 0.1743, 0.3461, 0.3888, 0.1586, 0.3935, 0.1584, 0.3947, 0.1739, 0.3898, 0.1738, 0.3923, 0.1934, 0.3898, 0.1738, 0.3947, 0.1739, 0.3975, 0.1937, 0.3975, 0.1937, 0.4002, 0.2175, 0.3947, 0.2172, 0.3923, 0.1934, 0.3958, 0.2433, 0.3947, 0.2172, 0.4002, 0.2175, 0.4016, 0.2435, 0.4016, 0.2435, 0.4021, 0.2707, 0.3962, 0.2708, 0.3958, 0.2433, 0.4006, 0.2973, 0.3947, 0.297, 0.3962, 0.2708, 0.4021, 0.2707, 0.3888, 0.1438, 0.3932, 0.1438, 0.3935, 0.1584, 0.3888, 0.1586, 0.3959, 0.3235, 0.3947, 0.297, 0.4006, 0.2973, 0.402, 0.324, 0.402, 0.324, 0.4018, 0.3535, 0.3955, 0.3528, 0.3959, 0.3235, 0.3813, 0.3513, 0.3801, 0.3809, 0.3724, 0.3805, 0.3724, 0.3505, 0.3814, 0.3219, 0.3813, 0.3513, 0.3724, 0.3505, 0.3724, 0.3217, 0.3804, 0.2962, 0.3814, 0.3219, 0.3724, 0.3217, 0.3724, 0.2963, 0.3814, 0.2711, 0.3804, 0.2962, 0.3724, 0.2963, 0.3724, 0.2709, 0.3807, 0.2158, 0.3813, 0.2427, 0.3724, 0.2426, 0.3724, 0.2155, 0.3813, 0.2427, 0.3814, 0.2711, 0.3724, 0.2709, 0.3724, 0.2426, 0.3793, 0.192, 0.3807, 0.2158, 0.3724, 0.2155, 0.3724, 0.1915, 0.3781, 0.1728, 0.3793, 0.192, 0.3724, 0.1915, 0.3724, 0.1723, 0.3778, 0.1586, 0.3781, 0.1728, 0.3724, 0.1723, 0.3724, 0.1584, 0.378, 0.1437, 0.3778, 0.1586, 0.3724, 0.1584, 0.3724, 0.1435, 0.3997, 0.3837, 0.3935, 0.3828, 0.3955, 0.3528, 0.4018, 0.3535, 0.7126, 0.4768, 0.7126, 0.4767, 0.7128, 0.4767, 0.7128, 0.4768, 0.7125, 0.4767, 0.7125, 0.4767, 0.7126, 0.4767, 0.7125, 0.4767, 0.7125, 0.4767, 0.7126, 0.4767, 0.7126, 0.4767, 0.7126, 0.4768, 0.7128, 0.4768, 0.7128, 0.4767, 0.713, 0.4764, 0.7139, 0.4767, 0.7139, 0.4767, 0.713, 0.4764, 0.7126, 0.4759, 0.7126, 0.4749, 0.7126, 0.4767, 0.7126, 0.4766, 0.7127, 0.4766, 0.7128, 0.4767, 0.7125, 0.4767, 0.7125, 0.4766, 0.7126, 0.4766, 0.7126, 0.4767, 0.713, 0.4764, 0.7127, 0.4765, 0.7125, 0.4764, 0.7126, 0.4759, 0.7126, 0.4767, 0.7126, 0.4766, 0.7126, 0.4766, 0.7126, 0.4767, 0.7128, 0.4767, 0.7127, 0.4766, 0.7127, 0.4765, 0.713, 0.4764, 0.3785, 0.0001516, 0.378, 0.1437, 0.3724, 0.1435, 0.3724, 0.0001411, 0.3901, 0.0001907, 0.3943, 0.0002134, 0.3932, 0.1438, 0.3888, 0.1438, 0.3785, 0.0001516, 0.3832, 0.0001677, 0.3825, 0.1437, 0.378, 0.1437, 0.4004, 0.0002458, 0.3996, 0.1431, 0.3932, 0.1438, 0.3943, 0.0002134, 0.3901, 0.0001907, 0.3888, 0.1438, 0.3825, 0.1437, 0.3832, 0.0001677, 0.3801, 0.3809, 0.3791, 0.4026, 0.3724, 0.4028, 0.3724, 0.3805, 0.7133, 0.4779, 0.7183, 0.4801, 0.7129, 0.4812, 0.7128, 0.4792, 0.3872, 0.3817, 0.3856, 0.4037, 0.3791, 0.4026, 0.3801, 0.3809, 0.7128, 0.4769, 0.7128, 0.4768, 0.7139, 0.4767, 0.7137, 0.4773, 0.3997, 0.3837, 0.3976, 0.4051, 0.3916, 0.4044, 0.3935, 0.3828, 0.7125, 0.4768, 0.7125, 0.4767, 0.7126, 0.4768, 0.7126, 0.4768, 0.4067, 0.3844, 0.4048, 0.4057, 0.3976, 0.4051, 0.3997, 0.3837, 0.7125, 0.4767, 0.7125, 0.4767, 0.7125, 0.4767, 0.7125, 0.4768, 0.3935, 0.3828, 0.3916, 0.4044, 0.3856, 0.4037, 0.3872, 0.3817, 0.7126, 0.4768, 0.7126, 0.4768, 0.7128, 0.4768, 0.7128, 0.4769, 0.7126, 0.4732, 0.7126, 0.4727, 0.7184, 0.4742, 0.7183, 0.4749, 0.7126, 0.4749, 0.7126, 0.4732, 0.7183, 0.4749, 0.7139, 0.4767, 0.7137, 0.4773, 0.7185, 0.4776, 0.7183, 0.4801, 0.7133, 0.4779, 0.185, 0.4913, 0.1857, 0.5097, 0.0001411, 0.5081, 0.0002843, 0.4916, 0.7183, 0.4802, 0.7185, 0.4807, 0.7129, 0.4819, 0.7129, 0.4813, 0.7183, 0.4802, 0.7219, 0.4792, 0.7223, 0.4797, 0.7185, 0.4807, 0.3308, 0.004701, 0.1677, 0.004701, 0.1677, 0.0001419, 0.3308, 0.0001411, 0.1743, 0.3461, 0.1677, 0.4245, 0.1677, 0.3484, 0.7225, 0.4773, 0.7236, 0.4774, 0.7223, 0.4797, 0.7219, 0.4792, 0.7185, 0.4776, 0.7225, 0.4773, 0.7219, 0.4791, 0.7183, 0.4801, 0.7184, 0.4742, 0.7229, 0.475, 0.7224, 0.4757, 0.7183, 0.4749, 0.1896, 0.4886, 0.1896, 0.486, 0.1965, 0.4861, 0.1965, 0.4886, 0.1896, 0.4886, 0.185, 0.4886, 0.1851, 0.4858, 0.1896, 0.486, 0.0002688, 0.4852, 0.0001411, 0.4677, 0.1854, 0.4663, 0.1851, 0.4858, 0.1966, 0.4909, 0.1967, 0.5096, 0.1899, 0.5097, 0.1896, 0.491, 0.7126, 0.4727, 0.7127, 0.4563, 0.7305, 0.458, 0.7184, 0.4742, 0.8741, 0.4629, 0.8748, 0.463, 0.8748, 0.4637, 0.8741, 0.4637, 0.7236, 0.4774, 0.8737, 0.4823, 0.8736, 0.4844, 0.7223, 0.4797, 0.873, 0.4998, 0.8736, 0.4999, 0.8736, 0.5006, 0.8729, 0.5007, 0.185, 0.4886, 0.000276, 0.4884, 0.0002688, 0.4852, 0.1851, 0.4858, 0.7347, 0.4585, 0.7347, 0.4576, 0.8741, 0.4629, 0.8741, 0.4637, 0.7127, 0.4563, 0.7128, 0.4556, 0.7305, 0.4573, 0.7305, 0.458, 0.2377, 0.7687, 0.2375, 0.7589, 0.47, 0.757, 0.4619, 0.7676, 0.1896, 0.486, 0.1896, 0.4663, 0.1963, 0.4662, 0.1965, 0.4861, 0.7184, 0.4742, 0.7305, 0.458, 0.7347, 0.4585, 0.7229, 0.475, 0.1851, 0.4858, 0.1854, 0.4663, 0.1896, 0.4663, 0.1896, 0.486, 0.7229, 0.475, 0.7347, 0.4585, 0.8741, 0.4637, 0.8738, 0.4801, 0.4588, 0.5518, 0.4673, 0.5615, 0.2456, 0.5742, 0.2461, 0.5646, 0.873, 0.4998, 0.8729, 0.5007, 0.7342, 0.4958, 0.7342, 0.4949, 0.73, 0.4952, 0.73, 0.496, 0.7135, 0.4978, 0.7135, 0.497, 0.7223, 0.4797, 0.7342, 0.4949, 0.73, 0.4952, 0.7185, 0.4807, 0.1896, 0.491, 0.1899, 0.5097, 0.1857, 0.5097, 0.185, 0.4913, 0.7185, 0.4807, 0.73, 0.4952, 0.7135, 0.497, 0.7129, 0.4819, 0.8736, 0.4844, 0.873, 0.4998, 0.7342, 0.4949, 0.7223, 0.4797, 0.2693, 0.5514, 0.2588, 0.5548, 0.2541, 0.5552, 0.2644, 0.5519, 0.2644, 0.5519, 0.2541, 0.5552, 0.2479, 0.5557, 0.2479, 0.5538, 0.2693, 0.5514, 0.4371, 0.5416, 0.4498, 0.5438, 0.2588, 0.5548, 0.7342, 0.4949, 0.7342, 0.4958, 0.73, 0.496, 0.73, 0.4952, 0.2643, 0.6593, 0.2451, 0.6426, 0.4705, 0.637, 0.4599, 0.6492, 0.8741, 0.4637, 0.8748, 0.4637, 0.8744, 0.4801, 0.8738, 0.4801, 0.4528, 0.6643, 0.4672, 0.6785, 0.2381, 0.6901, 0.2468, 0.6736, 0.2379, 0.7804, 0.238, 0.7779, 0.2464, 0.7781, 0.2588, 0.7812, 0.2519, 0.7782, 0.4532, 0.7766, 0.4401, 0.7798, 0.2644, 0.7812, 0.2588, 0.7812, 0.2464, 0.7781, 0.2519, 0.7782, 0.2644, 0.7812, 0.7305, 0.458, 0.7305, 0.4573, 0.7347, 0.4576, 0.7347, 0.4585, 0.8737, 0.4823, 0.8743, 0.4823, 0.8743, 0.4844, 0.8736, 0.4844, 0.41, 0.02882, 0.4106, 0.0285, 0.4104, 0.02863, 0.4096, 0.02902, 0.4126, 0.09411, 0.4115, 0.09354, 0.4115, 0.09352, 0.4126, 0.09409, 0.9032, 0.4469, 0.9159, 0.4405, 0.9159, 0.4419, 0.9032, 0.448, 0.4126, 0.09413, 0.4115, 0.09356, 0.4115, 0.09354, 0.4126, 0.09411, 0.41, 0.0288, 0.4108, 0.02838, 0.4106, 0.0285, 0.41, 0.02882, 0.4115, 0.09352, 0.4098, 0.08289, 0.4111, 0.08356, 0.4126, 0.09409, 0.2429, 0.6736, 0.2377, 0.6881, 0.2369, 0.6829, 0.2356, 0.6731, 0.2427, 0.664, 0.2453, 0.644, 0.245, 0.6432, 0.2609, 0.6605, 0.4105, 0.09291, 0.4115, 0.09354, 0.4115, 0.09356, 0.4105, 0.09293, 0.4095, 0.04073, 0.4104, 0.02863, 0.4106, 0.0285, 0.4097, 0.04038, 0.2468, 0.6736, 0.2381, 0.6901, 0.2377, 0.6881, 0.2429, 0.6736, 0.2609, 0.6605, 0.245, 0.6432, 0.2451, 0.6426, 0.2643, 0.6593, 0.4105, 0.09289, 0.4115, 0.09352, 0.4115, 0.09354, 0.4105, 0.09291, 0.4097, 0.04038, 0.4106, 0.0285, 0.4108, 0.02838, 0.4101, 0.04038, 0.8744, 0.4801, 0.8748, 0.4637, 0.8841, 0.4621, 0.8835, 0.4802, 0.8743, 0.4823, 0.8835, 0.4827, 0.8834, 0.4849, 0.8743, 0.4844, 0.8834, 0.4849, 0.883, 0.502, 0.8736, 0.4999, 0.8743, 0.4844, 0.883, 0.502, 0.8829, 0.5027, 0.8736, 0.5006, 0.8736, 0.4999, 0.8932, 0.4551, 0.9032, 0.4469, 0.9032, 0.448, 0.8932, 0.456, 0.8917, 0.5085, 0.9013, 0.5169, 0.9012, 0.5181, 0.8917, 0.5095, 0.8748, 0.4637, 0.8748, 0.463, 0.8841, 0.4614, 0.8841, 0.4621, 0.8736, 0.4844, 0.8743, 0.4844, 0.8736, 0.4999, 0.873, 0.4998, 0.9817, 0.4857, 0.9693, 0.4855, 0.9694, 0.4809, 0.9818, 0.4818, 0.9013, 0.5169, 0.9137, 0.5236, 0.9137, 0.5251, 0.9012, 0.5181, 0.4588, 0.5518, 0.4597, 0.5518, 0.4684, 0.5614, 0.4673, 0.5615, 0.4571, 0.7729, 0.4579, 0.7729, 0.4541, 0.7766, 0.4532, 0.7766, 0.9808, 0.5192, 0.9682, 0.5252, 0.9691, 0.4898, 0.9816, 0.4893, 0.4371, 0.5416, 0.438, 0.5416, 0.4507, 0.5438, 0.4498, 0.5438, 0.4532, 0.7766, 0.4541, 0.7766, 0.4411, 0.7798, 0.4401, 0.7798, 0.47, 0.757, 0.4792, 0.7456, 0.4806, 0.7456, 0.4712, 0.757, 0.9023, 0.4836, 0.9149, 0.4841, 0.9148, 0.4883, 0.9022, 0.4872, 0.9999, 0.4649, 0.9994, 0.4835, 0.9818, 0.4818, 0.9827, 0.45, 0.9993, 0.4858, 0.9993, 0.4879, 0.9816, 0.4893, 0.9817, 0.4857, 0.9993, 0.4879, 0.9988, 0.5054, 0.9808, 0.5192, 0.9816, 0.4893, 0.8871, 0.4852, 0.8865, 0.5045, 0.883, 0.502, 0.8834, 0.4849, 0.8926, 0.4831, 0.8926, 0.4801, 0.9024, 0.4797, 0.9023, 0.4836, 0.8926, 0.4801, 0.8932, 0.456, 0.9032, 0.448, 0.9024, 0.4797, 0.8836, 0.4802, 0.8841, 0.4621, 0.8877, 0.4597, 0.8872, 0.4802, 0.8835, 0.4827, 0.8836, 0.4802, 0.8872, 0.4802, 0.8871, 0.4828, 0.8925, 0.4859, 0.8917, 0.5085, 0.8865, 0.5045, 0.8871, 0.4852, 0.4619, 0.7676, 0.4628, 0.7676, 0.4579, 0.7729, 0.4571, 0.7729, 0.4498, 0.5438, 0.4507, 0.5438, 0.4546, 0.547, 0.4538, 0.547, 0.883, 0.502, 0.8865, 0.5045, 0.8864, 0.5053, 0.8829, 0.5027, 0.8841, 0.4614, 0.8877, 0.459, 0.8877, 0.4597, 0.8841, 0.4621, 0.2464, 0.7781, 0.239, 0.7743, 0.2391, 0.7743, 0.2519, 0.7782, 0.2588, 0.5548, 0.2482, 0.5592, 0.2481, 0.5591, 0.2541, 0.5552, 0.238, 0.7779, 0.2391, 0.7744, 0.239, 0.7743, 0.2464, 0.7781, 0.2541, 0.5552, 0.2481, 0.5591, 0.248, 0.5591, 0.2479, 0.5557, 0.4498, 0.5438, 0.4538, 0.547, 0.2482, 0.5592, 0.2588, 0.5548, 0.2519, 0.7782, 0.2391, 0.7743, 0.4571, 0.7729, 0.4532, 0.7766, 0.47, 0.757, 0.4712, 0.757, 0.4628, 0.7676, 0.4619, 0.7676, 0.9022, 0.4872, 0.9013, 0.5169, 0.8917, 0.5085, 0.8925, 0.4859, 0.8872, 0.4802, 0.8877, 0.4597, 0.8932, 0.456, 0.8926, 0.4801, 0.8871, 0.4828, 0.8872, 0.4802, 0.8926, 0.4801, 0.8926, 0.4831, 0.4538, 0.547, 0.4546, 0.547, 0.4597, 0.5518, 0.4588, 0.5518, 0.8865, 0.5045, 0.8917, 0.5085, 0.8917, 0.5095, 0.8864, 0.5053, 0.8877, 0.459, 0.8932, 0.4551, 0.8932, 0.456, 0.8877, 0.4597, 0.4105, 0.05786, 0.4097, 0.04038, 0.4101, 0.04038, 0.4108, 0.05785, 0.4095, 0.09225, 0.4105, 0.09289, 0.4105, 0.09291, 0.4095, 0.09227, 0.4102, 0.05828, 0.4095, 0.04073, 0.4097, 0.04038, 0.4105, 0.05786, 0.4095, 0.09227, 0.4105, 0.09291, 0.4105, 0.09293, 0.4095, 0.09229, 0.4538, 0.547, 0.4588, 0.5518, 0.2461, 0.5646, 0.2482, 0.5592, 0.2391, 0.7743, 0.2377, 0.7687, 0.4619, 0.7676, 0.4571, 0.7729, 0.8871, 0.4852, 0.8871, 0.4828, 0.8926, 0.4831, 0.8925, 0.4859, 0.8834, 0.4849, 0.8835, 0.4827, 0.8871, 0.4828, 0.8871, 0.4852, 0.8925, 0.4859, 0.8926, 0.4831, 0.9023, 0.4836, 0.9022, 0.4872, 0.9994, 0.4835, 0.9993, 0.4858, 0.9817, 0.4857, 0.9818, 0.4818, 0.9022, 0.4872, 0.9148, 0.4883, 0.9137, 0.5236, 0.9013, 0.5169, 0.8744, 0.4801, 0.8835, 0.4802, 0.8835, 0.4827, 0.8743, 0.4823, 0.8738, 0.4801, 0.8744, 0.4801, 0.8743, 0.4823, 0.8737, 0.4823, 0.185, 0.4913, 0.0002843, 0.4916, 0.000276, 0.4884, 0.185, 0.4886, 0.7229, 0.475, 0.8738, 0.4801, 0.8737, 0.4823, 0.7236, 0.4774, 0.1896, 0.491, 0.185, 0.4913, 0.185, 0.4886, 0.1896, 0.4886, 0.1896, 0.491, 0.1896, 0.4886, 0.1965, 0.4886, 0.1966, 0.4909, 0.7183, 0.4749, 0.7224, 0.4757, 0.7225, 0.4773, 0.7185, 0.4776, 0.7224, 0.4757, 0.7229, 0.475, 0.7236, 0.4774, 0.7225, 0.4773, 0.7139, 0.4767, 0.7183, 0.4749, 0.7185, 0.4776, 0.7137, 0.4773, 0.7126, 0.4768, 0.7126, 0.4768, 0.7128, 0.4769, 0.7127, 0.477, 0.7125, 0.4767, 0.7125, 0.4767, 0.7125, 0.4768, 0.7125, 0.4768, 0.7125, 0.4768, 0.7125, 0.4768, 0.7126, 0.4768, 0.7126, 0.4768, 0.7127, 0.477, 0.7128, 0.4769, 0.7137, 0.4773, 0.7133, 0.4779, 0.915, 0.4795, 0.9354, 0.4792, 0.9353, 0.4848, 0.9149, 0.4841, 0.4114, 0.0203, 0.4117, 0.005037, 0.4129, 0.004419, 0.4123, 0.01979, 0.2376, 0.7476, 0.2379, 0.7327, 0.4907, 0.7255, 0.4792, 0.7456, 0.4792, 0.7456, 0.4907, 0.7255, 0.4924, 0.7255, 0.4806, 0.7456, 0.9693, 0.4855, 0.949, 0.4852, 0.9491, 0.4796, 0.9694, 0.4809, 0.477, 0.5718, 0.4895, 0.5904, 0.2455, 0.5997, 0.2455, 0.5853, 0.9694, 0.4809, 0.9491, 0.4796, 0.9503, 0.4335, 0.9704, 0.4432, 0.9682, 0.5252, 0.9476, 0.5336, 0.9488, 0.4904, 0.9691, 0.4898, 0.2451, 0.6426, 0.2455, 0.6313, 0.4791, 0.6262, 0.4705, 0.637, 0.4684, 0.5614, 0.4783, 0.5717, 0.477, 0.5718, 0.4673, 0.5615, 0.9024, 0.4797, 0.915, 0.4795, 0.9149, 0.4841, 0.9023, 0.4836, 0.2375, 0.7589, 0.2376, 0.7476, 0.4792, 0.7456, 0.47, 0.757, 0.9816, 0.4893, 0.9691, 0.4898, 0.9693, 0.4855, 0.9817, 0.4857, 0.41, 0.0288, 0.4114, 0.0203, 0.4123, 0.01979, 0.4108, 0.02838, 0.4673, 0.5615, 0.477, 0.5718, 0.2455, 0.5853, 0.2456, 0.5742, 0.9032, 0.448, 0.9159, 0.4419, 0.915, 0.4795, 0.9024, 0.4797, 0.4672, 0.6785, 0.4771, 0.6891, 0.2381, 0.7014, 0.2381, 0.6901, 0.9818, 0.4818, 0.9694, 0.4809, 0.9704, 0.4432, 0.9827, 0.45, 0.9488, 0.4904, 0.9428, 0.4902, 0.943, 0.485, 0.949, 0.4852, 0.4911, 0.5903, 0.4914, 0.5964, 0.4897, 0.5965, 0.4895, 0.5904, 0.9351, 0.49, 0.9412, 0.4902, 0.9399, 0.5334, 0.9339, 0.5332, 0.9354, 0.4792, 0.9415, 0.4793, 0.9413, 0.485, 0.9353, 0.4848, 0.4117, 0.005037, 0.4095, 0.0007587, 0.4107, 0.0001411, 0.4129, 0.004419, 0.2379, 0.7327, 0.2379, 0.7264, 0.4906, 0.7193, 0.4907, 0.7255, 0.4907, 0.7255, 0.4906, 0.7193, 0.4924, 0.7192, 0.4924, 0.7255, 0.949, 0.4852, 0.943, 0.485, 0.9431, 0.4794, 0.9491, 0.4796, 0.9148, 0.4883, 0.9351, 0.49, 0.9339, 0.5332, 0.9137, 0.5236, 0.4783, 0.5717, 0.4911, 0.5903, 0.4895, 0.5904, 0.477, 0.5718, 0.9691, 0.4898, 0.9488, 0.4904, 0.949, 0.4852, 0.9693, 0.4855, 0.4771, 0.6891, 0.4902, 0.7086, 0.238, 0.7153, 0.2381, 0.7014, 0.9159, 0.4419, 0.9366, 0.4332, 0.9354, 0.4792, 0.915, 0.4795, 0.9137, 0.5236, 0.9339, 0.5332, 0.9339, 0.535, 0.9137, 0.5251, 0.4098, 0.08289, 0.4095, 0.06385, 0.411, 0.06468, 0.4111, 0.08356, 0.9149, 0.4841, 0.9353, 0.4848, 0.9351, 0.49, 0.9148, 0.4883, 0.9159, 0.4405, 0.9366, 0.4315, 0.9366, 0.4332, 0.9159, 0.4419, 0.2455, 0.6313, 0.2455, 0.6173, 0.4901, 0.6067, 0.4791, 0.6262, 0.2455, 0.6109, 0.2455, 0.6061, 0.4897, 0.5965, 0.4899, 0.6007, 0.4904, 0.7148, 0.4906, 0.7193, 0.2379, 0.7264, 0.2379, 0.7216, 0.9443, 0.4334, 0.9426, 0.4333, 0.9427, 0.4317, 0.9443, 0.4317, 0.9415, 0.4793, 0.9426, 0.4333, 0.9443, 0.4334, 0.9431, 0.4794, 0.9416, 0.5352, 0.9399, 0.5351, 0.9399, 0.5334, 0.9416, 0.5334, 0.9399, 0.5334, 0.9412, 0.4902, 0.9428, 0.4902, 0.9416, 0.5334, 0.9413, 0.485, 0.9415, 0.4793, 0.9431, 0.4794, 0.943, 0.485, 0.9412, 0.4902, 0.9413, 0.485, 0.943, 0.485, 0.9428, 0.4902, 0.4902, 0.7086, 0.4904, 0.7148, 0.2379, 0.7216, 0.238, 0.7153, 0.9366, 0.4332, 0.9426, 0.4333, 0.9415, 0.4793, 0.9354, 0.4792, 0.9339, 0.5332, 0.9399, 0.5334, 0.9399, 0.5351, 0.9339, 0.535, 0.4095, 0.06385, 0.4123, 0.05856, 0.4138, 0.05938, 0.411, 0.06468, 0.9353, 0.4848, 0.9413, 0.485, 0.9412, 0.4902, 0.9351, 0.49, 0.9366, 0.4315, 0.9427, 0.4317, 0.9426, 0.4333, 0.9366, 0.4332, 0.2455, 0.6173, 0.2455, 0.6109, 0.4899, 0.6007, 0.4901, 0.6067, 0.9476, 0.5336, 0.9416, 0.5334, 0.9428, 0.4902, 0.9488, 0.4904, 0.9491, 0.4796, 0.9431, 0.4794, 0.9443, 0.4334, 0.9503, 0.4335, 0.4895, 0.5904, 0.4897, 0.5965, 0.2455, 0.6061, 0.2455, 0.5997, 0.004701, 0.2169, 0.1677, 0.2169, 0.1614, 0.3309, 0.1298, 0.3078, 0.1677, 0.3279, 0.1677, 0.2169, 0.174, 0.3309, 0.2064, 0.3672, 0.3308, 0.4245, 0.1677, 0.4245, 0.1743, 0.3461, 0.1291, 0.3672, 0.1612, 0.3461, 0.1677, 0.4245, 0.004701, 0.4245, 0.1576, 0.3346, 0.1576, 0.3427, 0.004701, 0.4245, 0.004701, 0.2169, 0.1298, 0.3078, 0.1576, 0.3346, 0.004701, 0.2169, 0.2056, 0.3078, 0.3308, 0.2169, 0.1778, 0.3346, 0.3308, 0.2169, 0.3308, 0.4245, 0.1778, 0.3427, 0.1778, 0.3346, 0.3459, 0.4082, 0.3459, 0.4099, 0.3408, 0.409, 0.3408, 0.4117, 0.3367, 0.4113, 0.3408, 0.409, 0.3448, 0.4067, 0.3459, 0.4082, 0.3408, 0.409, 0.3368, 0.4067, 0.3408, 0.406, 0.3408, 0.409, 0.3448, 0.4113, 0.3408, 0.4117, 0.3408, 0.409, 0.3408, 0.406, 0.3448, 0.4067, 0.3408, 0.409, 0.3367, 0.4113, 0.3356, 0.4099, 0.3408, 0.409, 0.3459, 0.4099, 0.3448, 0.4113, 0.3408, 0.409, 0.3356, 0.4099, 0.3356, 0.4082, 0.3408, 0.409, 0.3356, 0.4082, 0.3368, 0.4067, 0.3408, 0.409])
me_cube.materials.append(mat_material_001)
me_cube.use_remesh_preserve_volume = False
me_cube.use_remesh_preserve_attributes = False
me_cube.use_mirror_vertex_groups = False
me_cube.update()

# ---- objects
ob_cube = bpy.data.objects.new('Cube', me_cube)

# ---- transforms, parenting, visibility, modifiers, constraints
ob_cube.location = (0.0, 0.0, 0.0)
ob_cube.lock_rotations_4d = False
ob_cube.empty_display_type = 'ARROWS'
ob_cube.lineart.crease_threshold = 0.0

# ---- collection membership
col_collection_1.objects.link(ob_cube)

# ---- scene / render settings (as saved in the file)
scene.frame_start = 1; scene.frame_end = 250; scene.frame_set(1)
scene.render.engine = 'CYCLES'
scene.render.resolution_percentage = 50
scene.render.dither_intensity = 0.0
scene.cycles.use_denoising = False
scene.cycles.samples = 128
scene.cycles.sampling_pattern = 'TABULATED_SOBOL'
scene.cycles.light_sampling_threshold = 0.0
scene.cycles.use_adaptive_sampling = False
scene.cycles.use_light_tree = False
scene.cycles.blur_glossy = 0.0
scene.cycles.sample_clamp_indirect = 0.0
scene.view_settings.view_transform = 'Standard'
bpy.context.view_layer.update()

# ---- added for rendering (the .blend has no active camera and no usable light): camera, sun
cam_auto = bpy.data.cameras.new('AutoCamera')
cam_auto.lens = 50.0
cam_auto.sensor_width = 36.0
cam_auto.clip_end = 1000.0
ob_auto_camera = bpy.data.objects.new('AutoCamera', cam_auto)
scene.collection.objects.link(ob_auto_camera)
ob_auto_camera.location = (0.983056, -1.17583, 0.771692)
ob_auto_camera.rotation_euler = (1.09748, -7.21219e-08, 0.694738)
scene.camera = ob_auto_camera
light_auto_sun = bpy.data.lights.new('AutoSun', 'SUN')
light_auto_sun.energy = 3.0
light_auto_sun.angle = 0.0523599
ob_auto_sun = bpy.data.objects.new('AutoSun', light_auto_sun)
scene.collection.objects.link(ob_auto_sun)
ob_auto_sun.rotation_euler = (0.872665, 0.174533, 0.523599)
bpy.context.view_layer.update()
